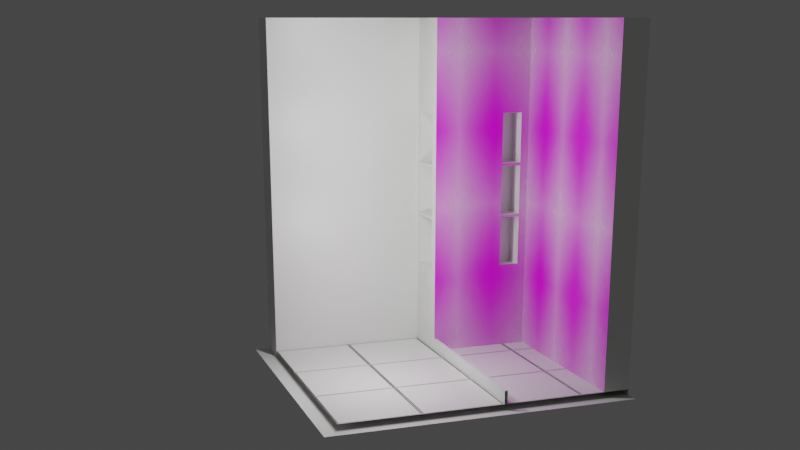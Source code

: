 # Source: Flat.blend  (saved by Blender 2.93.20; exported with 4.5.12 LTS)
import bpy
from mathutils import Matrix  # noqa: F401  (used for matrix-valued properties, if any)

bpy.ops.wm.read_factory_settings(use_empty=True)
scene = bpy.context.scene
scene.name = 'Scene'

# ---- collections
col_rowdualbluemarble = bpy.data.collections.new('RowDualBlueMarble'); scene.collection.children.link(col_rowdualbluemarble)
col_coldualwhitemarble = bpy.data.collections.new('ColDualWhiteMarble'); scene.collection.children.link(col_coldualwhitemarble)

# ---- images (referenced by path relative to the original .blend; pixels are not part of the script)
import os
ASSET_DIR = os.environ.get("B2B_ASSET_DIR", "")  # directory of the original .blend (textures are referenced by path, not embedded)
HERE = os.path.dirname(os.path.abspath(__file__))  # packed textures are extracted next to this script under _unpacked/

def load_image(name, relpath, width, height, colorspace="sRGB"):
    """Load a texture the original file referenced (path relative to the .blend, or extracted next to this script)."""
    p = next((c for c in (os.path.join(HERE, relpath), os.path.join(ASSET_DIR, relpath)) if relpath and os.path.exists(c)), "")
    if p:
        img = bpy.data.images.load(p, check_existing=True)
        img.name = name
    else:  # same state as the original file: an image datablock whose file is absent (Cycles renders it pink)
        img = bpy.data.images.new(name, width, height)
        img.source = "FILE"
        img.filepath = "//" + (relpath or name)
    img.colorspace_settings.name = colorspace
    return img
img_002_png = load_image('002.png', 'Resources/002.png', 1024, 1024, 'sRGB')
img_004_jpg = load_image('004.jpg', 'Resources/004.jpg', 1024, 1024, 'sRGB')

# ---- materials (node trees are filled in below, after node groups)
mat_floor = bpy.data.materials.new('Floor')
mat_material = bpy.data.materials.new('Material')
mat_material.alpha_threshold = 0.0
mat_material.line_color = (0.0, 0.0, 0.0, 1.0)
mat_material_002 = bpy.data.materials.new('Material.002')
mat_walltiles = bpy.data.materials.new('WallTiles')
mat_walltiles.surface_render_method = 'BLENDED'
mat_walltiles.blend_method = 'BLEND'
mat_004 = bpy.data.materials.new('004')
mat_004.surface_render_method = 'BLENDED'
mat_004.blend_method = 'BLEND'

# ---- material node trees
mat_floor.use_nodes = True; mat_floor.node_tree.nodes.clear()
_N = mat_floor.node_tree.nodes; _L = mat_floor.node_tree.links
n0 = _N.new('ShaderNodeTexBrick'); n0.name = 'Brick Texture'; n0.location = (-260, 223)
n0.squash_frequency = 1
n0.offset = 0.0
n0.inputs[4].default_value = 1.5
n0.inputs[5].default_value = 0.005
n0.inputs[9].default_value = 0.455
n1 = _N.new('ShaderNodeBump'); n1.name = 'Bump'; n1.location = (29, 44)
n1.inputs[1].default_value = 1.0
n1.inputs[2].default_value = 1.0
n2 = _N.new('ShaderNodeTexCoord'); n2.name = 'Texture Coordinate'; n2.location = (-814, 215)
n3 = _N.new('ShaderNodeMapping'); n3.name = 'Mapping'; n3.location = (-604, 232)
n3.width = 240
n3.inputs[1].default_value = (0.0, -0.09, 0.0)
n4 = _N.new('ShaderNodeOutputMaterial'); n4.name = 'Material Output'; n4.location = (613, 410)
n5 = _N.new('ShaderNodeBsdfPrincipled'); n5.name = 'Principled BSDF'; n5.location = (252, 295)
n5.distribution = 'GGX'
n5.subsurface_method = 'BURLEY'
n5.inputs[0].default_value = (0.8632, 0.8632, 0.8469, 1.0)
n5.inputs[3].default_value = 1.45
n5.inputs[27].default_value = (0.0, 0.0, 0.0, 1.0)
n5.inputs[28].default_value = 1.0
_L.new(n3.outputs[0], n0.inputs[0])
_L.new(n2.outputs[2], n3.inputs[0])
_L.new(n1.outputs[0], n5.inputs[5])
_L.new(n0.outputs[0], n1.inputs[3])
_L.new(n5.outputs[0], n4.inputs[0])
n4.is_active_output = True
mat_material.use_nodes = True; mat_material.node_tree.nodes.clear()
_N = mat_material.node_tree.nodes; _L = mat_material.node_tree.links
n0 = _N.new('ShaderNodeOutputMaterial'); n0.name = 'Material Output'; n0.location = (300, 300)
n1 = _N.new('ShaderNodeBsdfPrincipled'); n1.name = 'Principled BSDF'; n1.location = (10, 300)
n1.distribution = 'GGX'
n1.subsurface_method = 'BURLEY'
n1.inputs[0].default_value = (0.8632, 0.8632, 0.8469, 1.0)
n1.inputs[2].default_value = 0.4
n1.inputs[3].default_value = 1.45
n1.inputs[27].default_value = (0.0, 0.0, 0.0, 1.0)
n1.inputs[28].default_value = 1.0
_L.new(n1.outputs[0], n0.inputs[0])
n0.is_active_output = True
mat_material_002.use_nodes = True; mat_material_002.node_tree.nodes.clear()
_N = mat_material_002.node_tree.nodes; _L = mat_material_002.node_tree.links
n0 = _N.new('ShaderNodeBsdfPrincipled'); n0.name = 'Principled BSDF'; n0.location = (10, 300)
n0.distribution = 'GGX'
n0.subsurface_method = 'BURLEY'
n0.inputs[2].default_value = 0.0
n0.inputs[3].default_value = 1.45
n0.inputs[18].default_value = 1.0
n0.inputs[27].default_value = (0.0, 0.0, 0.0, 1.0)
n0.inputs[28].default_value = 1.0
n1 = _N.new('ShaderNodeOutputMaterial'); n1.name = 'Material Output'; n1.location = (300, 300)
_L.new(n0.outputs[0], n1.inputs[0])
n1.is_active_output = True
mat_walltiles.use_nodes = True; mat_walltiles.node_tree.nodes.clear()
_N = mat_walltiles.node_tree.nodes; _L = mat_walltiles.node_tree.links
n0 = _N.new('ShaderNodeBsdfPrincipled'); n0.name = 'Principled BSDF'; n0.location = (0, 300)
n0.distribution = 'GGX'
n0.subsurface_method = 'BURLEY'
n0.inputs[3].default_value = 1.45
n0.inputs[27].default_value = (0.0, 0.0, 0.0, 1.0)
n0.inputs[28].default_value = 1.0
n1 = _N.new('ShaderNodeOutputMaterial'); n1.name = 'Material Output'; n1.location = (300, 300)
n2 = _N.new('ShaderNodeTexImage'); n2.name = 'Image Texture'; n2.location = (-668, 193)
n2.image = img_002_png
_L.new(n2.outputs[1], n0.inputs[4])
_L.new(n0.outputs[0], n1.inputs[0])
_L.new(n2.outputs[0], n0.inputs[0])
n1.is_active_output = True
mat_004.use_nodes = True; mat_004.node_tree.nodes.clear()
_N = mat_004.node_tree.nodes; _L = mat_004.node_tree.links
n0 = _N.new('ShaderNodeOutputMaterial'); n0.name = 'Material Output'; n0.location = (300, 300)
n1 = _N.new('ShaderNodeTexImage'); n1.name = 'Image Texture'; n1.location = (-200, 300)
n1.image = img_004_jpg
n1.extension = 'CLIP'
n2 = _N.new('ShaderNodeBsdfPrincipled'); n2.name = 'Principled BSDF'; n2.location = (0, 300)
n2.distribution = 'GGX'
n2.subsurface_method = 'BURLEY'
n2.inputs[3].default_value = 1.45
n2.inputs[27].default_value = (0.0, 0.0, 0.0, 1.0)
n2.inputs[28].default_value = 1.0
_L.new(n1.outputs[0], n2.inputs[0])
_L.new(n1.outputs[1], n2.inputs[4])
_L.new(n2.outputs[0], n0.inputs[0])
n0.is_active_output = True

# ---- world
world_world = bpy.data.worlds.new('World'); scene.world = world_world
world_world.use_nodes = True; world_world.node_tree.nodes.clear()
_N = world_world.node_tree.nodes; _L = world_world.node_tree.links
n0 = _N.new('ShaderNodeOutputWorld'); n0.name = 'World Output'; n0.location = (300, 300)
n1 = _N.new('ShaderNodeBackground'); n1.name = 'Background'; n1.location = (10, 300)
n1.inputs[0].default_value = (0.05088, 0.05088, 0.05088, 1.0)
_L.new(n1.outputs[0], n0.inputs[0])
n0.is_active_output = True
world_world.color = (0.05088, 0.05088, 0.05088)
world_world.use_sun_shadow = False
world_world.sun_shadow_jitter_overblur = 0.0

# ---- cameras
cam_camera = bpy.data.cameras.new('Camera')
cam_camera.lens = 59.0
cam_camera.sensor_height = 26.0
cam_camera.shift_y = 0.08
cam_camera_001 = bpy.data.cameras.new('Camera.001')
cam_camera_001.shift_y = 0.14

# ---- lights
light_light = bpy.data.lights.new('Light', 'POINT')
light_light.transmission_factor = 0.0
light_light.energy = 22.0
light_light.shadow_soft_size = 0.1
light_light.shadow_maximum_resolution = 0.006
light_light.use_absolute_resolution = True
light_light_003 = bpy.data.lights.new('Light.003', 'POINT')
light_light_003.transmission_factor = 0.0
light_light_003.energy = 22.0
light_light_003.shadow_soft_size = 0.1
light_light_003.shadow_maximum_resolution = 0.006
light_light_003.use_absolute_resolution = True
light_light_006 = bpy.data.lights.new('Light.006', 'POINT')
light_light_006.transmission_factor = 0.0
light_light_006.energy = 22.0
light_light_006.shadow_soft_size = 0.1
light_light_006.shadow_maximum_resolution = 0.006
light_light_006.use_absolute_resolution = True
light_light_001 = bpy.data.lights.new('Light.001', 'POINT')
light_light_001.transmission_factor = 0.0
light_light_001.energy = 22.0
light_light_001.shadow_soft_size = 0.1
light_light_001.shadow_maximum_resolution = 0.006
light_light_001.use_absolute_resolution = True
light_light_002 = bpy.data.lights.new('Light.002', 'POINT')
light_light_002.transmission_factor = 0.0
light_light_002.energy = 22.0
light_light_002.shadow_soft_size = 0.1
light_light_002.shadow_maximum_resolution = 0.006
light_light_002.use_absolute_resolution = True
light_light_007 = bpy.data.lights.new('Light.007', 'POINT')
light_light_007.transmission_factor = 0.0
light_light_007.energy = 22.0
light_light_007.shadow_soft_size = 0.1
light_light_007.shadow_maximum_resolution = 0.006
light_light_007.use_absolute_resolution = True

# ---- meshes
me_cube_002 = bpy.data.meshes.new('Cube.002')
me_cube_002.from_pydata([(-0.8445, -1.0, -1.083), (-0.8445, -1.0, 0.9154), (-0.8445, 1.0, -1.083), (-0.8445, 1.0, 0.9154), (-0.7833, -1.0, -1.083), (-0.7833, -1.0, 0.9154), (-0.7833, 1.0, -1.083), (-0.7833, 1.0, 0.9154)], [], [(0, 1, 3, 2), (2, 3, 7, 6), (6, 7, 5, 4), (4, 5, 1, 0), (2, 6, 4, 0), (7, 3, 1, 5)])
_uv = me_cube_002.uv_layers.new(name='UVMap')
_uv.uv.foreach_set('vector', [0.375, 0.0, 0.625, 0.0, 0.625, 0.25, 0.375, 0.25, 0.375, 0.25, 0.625, 0.25, 0.625, 0.5, 0.375, 0.5, 0.375, 0.5, 0.625, 0.5, 0.625, 0.75, 0.375, 0.75, 0.375, 0.75, 0.625, 0.75, 0.625, 1.0, 0.375, 1.0, 0.125, 0.5, 0.375, 0.5, 0.375, 0.75, 0.125, 0.75, 0.625, 0.5, 0.875, 0.5, 0.875, 0.75, 0.625, 0.75])
me_cube_002.use_remesh_fix_poles = True
me_cube_002.use_remesh_preserve_attributes = False
me_cube_002.update()
me_cube_003 = bpy.data.meshes.new('Cube.003')
me_cube_003.from_pydata([(-0.8445, -1.0, -1.083), (-0.8445, -1.0, 0.9154), (-0.8445, 1.0, -1.083), (-0.8445, 1.0, 0.9154), (-0.7833, -1.0, -1.083), (-0.7833, -1.0, 0.9154), (-0.7833, 1.0, -1.083), (-0.7833, 1.0, 0.9154)], [], [(0, 1, 3, 2), (2, 3, 7, 6), (6, 7, 5, 4), (4, 5, 1, 0), (2, 6, 4, 0), (7, 3, 1, 5)])
_uv = me_cube_003.uv_layers.new(name='UVMap')
_uv.uv.foreach_set('vector', [0.375, 0.0, 0.625, 0.0, 0.625, 0.25, 0.375, 0.25, 0.375, 0.25, 0.625, 0.25, 0.625, 0.5, 0.375, 0.5, 0.375, 0.5, 0.625, 0.5, 0.625, 0.75, 0.375, 0.75, 0.375, 0.75, 0.625, 0.75, 0.625, 1.0, 0.375, 1.0, 0.125, 0.5, 0.375, 0.5, 0.375, 0.75, 0.125, 0.75, 0.625, 0.5, 0.875, 0.5, 0.875, 0.75, 0.625, 0.75])
me_cube_003.use_remesh_fix_poles = True
me_cube_003.use_remesh_preserve_attributes = False
me_cube_003.update()
me_cube_004 = bpy.data.meshes.new('Cube.004')
me_cube_004.from_pydata([(-0.8445, -1.0, -1.083), (-0.8445, -1.0, 0.9154), (-0.8445, 1.0, -1.083), (-0.8445, 1.0, 0.9154), (-0.7833, -1.0, -1.083), (-0.7833, -1.0, 0.9154), (-0.7833, 1.0, -1.083), (-0.7833, 1.0, 0.9154)], [], [(0, 1, 3, 2), (2, 3, 7, 6), (6, 7, 5, 4), (4, 5, 1, 0), (2, 6, 4, 0), (7, 3, 1, 5)])
_uv = me_cube_004.uv_layers.new(name='UVMap')
_uv.uv.foreach_set('vector', [0.375, 0.0, 0.625, 0.0, 0.625, 0.25, 0.375, 0.25, 0.375, 0.25, 0.625, 0.25, 0.625, 0.5, 0.375, 0.5, 0.375, 0.5, 0.625, 0.5, 0.625, 0.75, 0.375, 0.75, 0.375, 0.75, 0.625, 0.75, 0.625, 1.0, 0.375, 1.0, 0.125, 0.5, 0.375, 0.5, 0.375, 0.75, 0.125, 0.75, 0.625, 0.5, 0.875, 0.5, 0.875, 0.75, 0.625, 0.75])
me_cube_004.use_remesh_fix_poles = True
me_cube_004.use_remesh_preserve_attributes = False
me_cube_004.update()
me_plane_007 = bpy.data.meshes.new('Plane.007')
me_plane_007.from_pydata([(-0.905, -1.02, 0.0), (0.905, -1.02, 0.0), (-0.5605, -1.02, 0.0), (0.2372, -1.02, 0.0), (-0.905, 1.02, 0.0), (0.905, 1.02, 0.0)], [], [(4, 0, 2, 3, 1, 5)])
_uv = me_plane_007.uv_layers.new(name='UVMap')
_uv.uv.foreach_set('vector', [0.0, 0.0, 0.0, 1.0, 0.1903, 1.0, 0.6311, 1.0, 1.0, 1.0, 1.0, 0.0])
me_plane_007.materials.append(mat_floor)
me_plane_007.materials.append(mat_material)
me_plane_007.use_remesh_fix_poles = True
me_plane_007.use_remesh_preserve_attributes = False
me_plane_007.update()
me_plane_008 = bpy.data.meshes.new('Plane.008')
me_plane_008.from_pydata([(-1.003, -1.0, 0.006203), (1.003, -1.0, 0.006203), (-1.003, 1.0, 0.006203), (1.003, 1.0, 0.006203), (-1.003, 1.0, -0.006203), (-1.003, -1.0, -0.006203), (1.003, -1.0, -0.006203), (1.003, 1.0, -0.006203)], [], [(0, 1, 3, 2), (5, 4, 7, 6), (1, 6, 7, 3), (2, 4, 5, 0), (3, 7, 4, 2), (0, 5, 6, 1)])
_uv = me_plane_008.uv_layers.new(name='UVMap')
_uv.uv.foreach_set('vector', [0.0, 0.0, 1.0, 0.0, 1.0, 1.0, 0.0, 1.0, 0.0, 0.0, 0.0, 1.0, 1.0, 1.0, 1.0, 0.0, 1.0, 0.0, 1.0, 0.0, 1.0, 1.0, 1.0, 1.0, 0.0, 1.0, 0.0, 1.0, 0.0, 0.0, 0.0, 0.0, 1.0, 1.0, 1.0, 1.0, 0.0, 1.0, 0.0, 1.0, 0.0, 0.0, 0.0, 0.0, 1.0, 0.0, 1.0, 0.0])
me_plane_008.materials.append(mat_material_002)
me_plane_008.use_remesh_fix_poles = True
me_plane_008.use_remesh_preserve_attributes = False
me_plane_008.update()
me_plane_009 = bpy.data.meshes.new('Plane.009')
me_plane_009.from_pydata([(-0.905, 1.02, 0.0), (-0.905, 1.02, 2.65), (-0.905, 1.02, 2.0), (-0.905, 1.02, 0.1), (-0.905, 0.22, 0.0), (-0.905, 0.22, 2.65), (-0.905, 0.22, 2.0), (-0.905, 0.22, 0.1), (0.905, 0.22, 0.0), (0.905, 0.22, 0.1), (-0.905, 0.2431, 0.0), (-0.905, 0.2431, 2.65), (-0.905, 0.2431, 2.0), (-0.905, 0.2431, 0.1), (0.905, 0.2431, 0.1), (0.905, 0.2431, 0.0), (-0.505, 0.22, 0.0), (-0.505, 0.22, 0.1), (-0.505, 0.2431, 0.0), (-0.505, 0.2431, 0.1), (-0.505, 0.22, 2.65), (-0.505, 0.2431, 2.65), (-0.505, 1.02, 0.0), (-0.505, 1.02, 2.65), (-0.505, 1.02, 2.0), (-0.505, 1.02, 0.1), (-0.505, 0.2431, 2.0), (-0.505, 0.22, 2.0), (-0.8675, 0.3697, 1.502), (-0.5836, 0.3697, 1.502), (-0.8675, 0.3697, 1.102), (-0.5836, 0.3697, 1.102), (-0.8675, 0.3697, 1.082), (-0.5836, 0.3697, 1.082), (-0.8675, 0.3697, 0.6815), (-0.5836, 0.3697, 0.6815), (-0.5842, 0.22, 1.082), (-0.5842, 0.22, 1.102), (-0.5836, 0.22, 1.522), (-0.5836, 0.22, 1.502), (-0.5836, 0.22, 0.6815), (-0.5836, 0.22, 1.082), (-0.5836, 0.22, 1.102), (-0.8675, 0.22, 0.6815), (-0.8675, 0.22, 1.082), (-0.8675, 0.22, 1.102), (-0.8675, 0.22, 1.502), (-0.8675, 0.22, 1.522), (-0.8675, 0.22, 1.922), (-0.5836, 0.22, 1.922), (-0.8675, 0.2431, 0.6815), (-0.8675, 0.2431, 1.082), (-0.8675, 0.2431, 1.102), (-0.8675, 0.2431, 1.502), (-0.8675, 0.2431, 1.522), (-0.8675, 0.2431, 1.584), (-0.6274, 0.2431, 0.6815), (-0.8232, 0.2431, 0.6815), (-0.7116, 0.2431, 1.082), (-0.7158, 0.2431, 1.102), (-0.8675, 0.2431, 1.922), (-0.6279, 0.2431, 1.082), (-0.6279, 0.2431, 1.102), (-0.6279, 0.2431, 1.502), (-0.6279, 0.2431, 1.522), (-0.5836, 0.2431, 0.6815), (-0.5836, 0.2431, 1.522), (-0.5836, 0.2431, 1.502), (-0.5836, 0.2431, 1.859), (-0.5836, 0.2431, 1.922), (-0.5836, 0.2431, 1.082), (-0.5836, 0.2431, 1.102), (-0.6942, 0.2431, 1.102), (-0.7826, 0.2431, 0.6815), (-0.6984, 0.2431, 1.082), (-0.8675, 0.3697, 1.522), (-0.8675, 0.3697, 1.922), (-0.5836, 0.3697, 1.522), (-0.5836, 0.3697, 1.922), (-0.505, 0.7928, 0.6815), (-0.505, 0.7928, 1.082), (-0.505, 0.7928, 1.102), (-0.505, 0.954, 1.522), (-0.505, 0.954, 1.502), (-0.505, 0.954, 0.6815), (-0.505, 0.954, 1.082), (-0.505, 0.954, 1.102), (-0.505, 0.7928, 1.502), (-0.505, 0.7928, 1.522), (-0.505, 0.954, 1.922), (-0.505, 0.7928, 1.922), (-0.505, 0.7928, 0.6815), (-0.505, 0.7928, 1.082), (-0.505, 0.7928, 1.102), (-0.505, 0.954, 1.522), (-0.505, 0.954, 1.502), (-0.505, 0.954, 0.6815), (-0.505, 0.954, 1.082), (-0.505, 0.954, 1.102), (-0.505, 0.7928, 1.502), (-0.505, 0.7928, 1.522), (-0.505, 0.954, 1.922), (-0.505, 0.7928, 1.922), (-0.655, 0.7928, 0.6815), (-0.655, 0.7928, 1.082), (-0.655, 0.7928, 1.102), (-0.655, 0.954, 1.522), (-0.655, 0.954, 1.502), (-0.655, 0.954, 0.6815), (-0.655, 0.954, 1.082), (-0.655, 0.954, 1.102), (-0.655, 0.7928, 1.502), (-0.655, 0.7928, 1.522), (-0.655, 0.954, 1.922), (-0.655, 0.7928, 1.922)], [], [(12, 11, 1, 2), (13, 12, 2, 3), (10, 13, 3, 0), (17, 16, 8, 9), (4, 7, 13, 10), (7, 13, 12, 6), (6, 12, 11, 5), (19, 14, 15, 18), (17, 9, 14, 19), (26, 12, 11, 21), (13, 10, 18, 19), (7, 4, 16, 17), (5, 20, 21, 11), (12, 6, 5, 11), (6, 27, 20, 5), (27, 26, 21, 20), (0, 3, 25, 22), (3, 2, 24, 25), (2, 1, 23, 24), (17, 19, 26, 27), (49, 27, 6, 48), (41, 40, 43, 44, 45, 46, 47, 48, 6, 7, 17, 27, 49, 38, 39, 42, 37, 36), (36, 37, 45, 44), (39, 38, 47, 46), (13, 12, 6, 7), (67, 66, 64, 54, 53, 63), (61, 58, 51, 50, 57, 56, 65, 70, 71, 67, 66, 68, 69, 26, 19, 13, 12, 60, 55, 54, 53, 52, 59, 62), (12, 26, 69, 60), (62, 71, 70, 61), (23, 21, 26, 24), (23, 1, 11, 21), (90, 89, 24, 26), (83, 95, 99, 87), (88, 82, 94, 100), (79, 91, 92, 80), (97, 109, 108, 96), (91, 103, 104, 92), (21, 26, 12, 11), (55, 54, 53, 52, 51, 50, 57, 73, 65, 70, 71, 67, 66, 68, 69, 26, 19, 13, 12, 60), (54, 64, 66, 67, 63, 53), (72, 62, 71, 70, 61, 74, 51, 52), (69, 60, 12, 26), (27, 6, 12, 26), (19, 17, 7, 13), (60, 69, 49, 48), (68, 66, 38, 49, 69), (54, 55, 60, 48, 47), (53, 63, 67, 39, 46), (63, 53, 28, 29, 67), (39, 42, 71, 67), (31, 71, 67, 29), (46, 45, 52, 53), (28, 53, 52, 30), (29, 28, 30, 31), (33, 32, 34, 35), (70, 61, 74, 58, 51, 32, 33), (51, 58, 74, 61, 70, 41, 36, 44), (42, 71, 62, 72, 59, 52, 45, 37), (30, 52, 59, 72, 62, 71, 31), (64, 54, 47, 38, 66), (34, 50, 57, 73, 56, 65, 35), (40, 65, 56, 73, 57, 50, 43), (41, 40, 65, 70), (35, 65, 70, 33), (32, 51, 50, 34), (44, 43, 50, 51), (60, 76, 78, 69), (75, 54, 66, 77), (78, 76, 75, 77), (78, 77, 66, 69), (76, 60, 54, 75), (89, 101, 94, 82), (84, 96, 91, 79), (80, 92, 93, 81), (83, 95, 98, 86), (85, 97, 92, 80), (81, 93, 99, 87), (88, 100, 102, 90), (85, 97, 96, 84), (86, 98, 97, 85), (87, 99, 100, 88), (90, 102, 101, 89), (82, 94, 95, 83), (81, 86, 98, 93), (109, 110, 105, 104), (111, 107, 106, 112), (96, 108, 103, 91), (100, 94, 106, 112), (93, 105, 111, 99), (100, 112, 114, 102), (98, 110, 109, 97), (97, 92, 104, 109), (102, 114, 113, 101), (93, 98, 110, 105), (94, 106, 107, 95), (99, 111, 112, 100), (95, 107, 110, 98), (101, 113, 106, 94), (95, 99, 111, 107), (92, 104, 105, 93), (113, 114, 112, 106), (110, 107, 111, 105), (109, 104, 103, 108), (94, 100, 99, 95), (98, 93, 92, 97), (24, 89, 82, 83, 86, 85, 84, 79, 80, 81, 87, 88, 90, 26, 19, 18, 22, 25)])
_uv = me_plane_009.uv_layers.new(name='UVMap')
_uv.uv.foreach_set('vector', [0.0, 0.0, 0.0, 0.0, 0.0, 0.0, 0.0, 0.0, 0.0, 0.0, 0.0, 0.0, 0.0, 0.0, 0.0, 0.0, 0.0, 0.0, 0.0, 0.0, 0.0, 0.0, 0.0, 0.0, 0.0, 0.0, 0.0, 0.0, 1.0, 0.0, 1.0, 0.0, 0.0, 0.0, 0.0, 0.0, 0.0, 0.0, 0.0, 0.0, 0.0, 0.0, 0.0, 0.0, 0.0, 0.0, 0.0, 0.0, 0.0, 0.0, 0.0, 0.0, 0.0, 0.0, 0.0, 0.0, 0.0, 0.0, 1.0, 0.0, 1.0, 0.0, 0.0, 0.0, 0.0, 0.0, 1.0, 0.0, 1.0, 0.0, 0.0, 0.0, 0.0, 0.0, 0.0, 0.0, 0.0, 0.0, 0.0, 0.0, 0.0, 0.0, 0.0, 0.0, 0.0, 0.0, 0.0, 0.0, 0.0, 0.0, 0.0, 0.0, 0.0, 0.0, 0.0, 0.0, 0.0, 0.0, 0.0, 0.0, 0.0, 0.0, 0.0, 0.0, 0.0, 0.0, 0.0, 0.0, 0.0, 0.0, 0.0, 0.0, 0.0, 0.0, 0.0, 0.0, 0.0, 0.0, 0.0, 0.0, 0.0, 0.0, 0.0, 0.0, 0.0, 0.0, 0.0, 0.0, 0.0, 0.0, 0.0, 0.0, 0.5, 0.0, 0.5, 0.0, 0.0, 0.0, 0.0, 0.0, 0.5, 0.0, 0.5, 0.0, 0.0, 0.0, 0.0, 0.0, 0.5, 0.0, 0.5, 0.0, 0.0, 0.0, 0.0, 0.0, 0.0, 0.0, 0.0, 0.0, 0.0, 0.0, 0.0, 0.0, 0.0, 0.0, 0.0, 0.0, 0.0, 0.0, 0.0, 0.0, 0.0, 0.0, 0.0, 0.0, 0.0, 0.0, 0.0, 0.0, 0.0, 0.0, 0.0, 0.0, 0.0, 0.0, 0.0, 0.0, 0.0, 0.0, 0.0, 0.0, 0.0, 0.0, 0.0, 0.0, 0.0, 0.0, 0.0, 0.0, 0.0, 0.0, 0.0, 0.0, 0.0, 0.0, 0.0, 0.0, 0.0, 0.0, 0.0, 0.0, 0.0, 0.0, 0.0, 0.0, 0.0, 0.0, 0.0, 0.0, 0.0, 0.0, 0.0, 0.0, 0.0, 0.0, 0.0, 0.0, 0.0, 0.0, 0.0, 0.0, 0.0, 0.0, 0.0, 0.0, 0.0, 0.0, 0.0, 0.0, 0.0, 0.0, 0.0, 0.0, 0.0, 0.0, 0.0, 0.0, 0.0, 0.0, 0.0, 0.0, 0.0, 0.0, 0.0, 0.0, 0.0, 0.0, 0.0, 0.0, 0.0, 0.0, 0.0, 0.0, 0.0, 0.0, 0.0, 0.0, 0.0, 0.0, 0.0, 0.0, 0.0, 0.0, 0.0, 0.0, 0.0, 0.0, 0.0, 0.0, 0.0, 0.0, 0.0, 0.0, 0.0, 0.0, 0.0, 0.0, 0.0, 0.0, 0.0, 0.0, 0.0, 0.0, 0.0, 0.0, 0.0, 0.0, 0.0, 0.0, 0.0, 0.0, 0.0, 0.0, 0.5, 0.0, 0.0, 0.0, 0.0, 0.0, 0.5, 0.0, 0.5, 0.0, 0.0, 0.0, 0.0, 0.0, 0.0, 0.0, 0.3538, 0.0, 0.4575, 0.0, 0.5, 0.0, 0.0, 0.0, 0.0, 0.0, 0.0, 0.0, 0.0, 0.0, 0.0, 0.0, 0.0, 0.0, 0.0, 0.0, 0.0, 0.0, 0.0, 0.0, 0.3538, 0.0, 0.3538, 0.0, 0.3538, 0.0, 0.3538, 0.0, 0.4575, 0.0, 0.4575, 0.0, 0.4575, 0.0, 0.4575, 0.0, 0.3538, 0.0, 0.3538, 0.0, 0.3538, 0.0, 0.3538, 0.0, 0.0, 0.0, 0.0, 0.0, 0.0, 0.0, 0.0, 0.0, 0.0, 0.0, 0.0, 0.0, 0.0, 0.0, 0.0, 0.0, 0.0, 0.0, 0.0, 0.0, 0.0, 0.0, 0.0, 0.0, 0.0, 0.0, 0.0, 0.0, 0.0, 0.0, 0.0, 0.0, 0.0, 0.0, 0.0, 0.0, 0.0, 0.0, 0.0, 0.0, 0.0, 0.0, 0.0, 0.0, 0.0, 0.0, 0.0, 0.0, 0.0, 0.0, 0.0, 0.0, 0.0, 0.0, 0.0, 0.0, 0.0, 0.0, 0.0, 0.0, 0.0, 0.0, 0.0, 0.0, 0.0, 0.0, 0.0, 0.0, 0.0, 0.0, 0.0, 0.0, 0.0, 0.0, 0.0, 0.0, 0.0, 0.0, 0.0, 0.0, 0.0, 0.0, 0.0, 0.0, 0.0, 0.0, 0.0, 0.0, 0.0, 0.0, 0.0, 0.0, 0.0, 0.0, 0.0, 0.0, 0.0, 0.0, 0.0, 0.0, 0.0, 0.1563, 1.0, 0.1563, 1.0, 0.002226, 0.0, 0.002226, 1.0, 0.1563, 1.0, 0.1563, 1.0, 0.002226, 1.0, 0.002226, 1.0, 0.1563, 0.0, 0.1563, 0.0, 0.1563, 0.0, 0.1563, 0.0, 0.002226, 0.0, 0.002226, 0.0, 0.1563, 0.8437, 0.1563, 1.0, 0.1563, 1.0, 0.002226, 0.0, 0.002226, 0.8437, 0.1563, 0.0, 0.1563, 0.0, 1.0, 1.0, 1.0, 1.0, 0.1563, 1.0, 0.002226, 1.0, 0.002226, 1.0, 0.1563, 1.0, 0.1563, 1.0, 1.0, 1.0, 0.1563, 1.0, 0.1563, 1.0, 1.0, 0.0, 0.002226, 0.0, 0.002226, 0.0, 0.1563, 0.0, 0.1563, 0.0, 1.0, 0.0, 0.1563, 0.0, 0.1563, 0.0, 1.0, 1.0, 1.0, 0.0, 1.0, 0.0, 1.0, 1.0, 1.0, 1.0, 1.0, 0.0, 1.0, 0.0, 1.0, 1.0, 1.0, 1.0, 0.1563, 0.8437, 0.1563, 0.5957, 0.1563, 0.549, 0.1563, 0.0, 0.1563, 0.0, 1.0, 1.0, 1.0, 0.0, 0.1563, 0.549, 0.1563, 0.5957, 0.1563, 0.8437, 0.1563, 1.0, 0.1563, 1.0, 0.002226, 0.9978, 0.002226, 0.0, 0.002226, 1.0, 0.002226, 1.0, 0.1563, 0.8437, 0.1563, 0.6106, 0.1563, 0.5342, 0.1563, 0.0, 0.1563, 0.0, 0.002226, 0.9978, 0.002226, 0.0, 1.0, 0.0, 0.1563, 0.5342, 0.1563, 0.6106, 0.1563, 0.8437, 0.1563, 1.0, 0.1563, 1.0, 1.0, 0.8437, 0.1563, 0.0, 0.1563, 0.0, 0.002226, 1.0, 0.002226, 1.0, 0.1563, 0.0, 1.0, 0.0, 0.1563, 0.1563, 0.1563, 0.2992, 0.1563, 0.8455, 0.1563, 1.0, 0.1563, 1.0, 1.0, 1.0, 0.002226, 1.0, 0.1563, 0.8455, 0.1563, 0.2992, 0.1563, 0.1563, 0.1563, 0.0, 0.1563, 0.0, 0.002226, 1.0, 0.002226, 1.0, 0.002226, 1.0, 0.1563, 1.0, 0.1563, 1.0, 1.0, 1.0, 0.1563, 1.0, 0.1563, 1.0, 1.0, 0.0, 1.0, 0.0, 0.1563, 0.0, 0.1563, 0.0, 1.0, 0.0, 0.002226, 0.0, 0.002226, 0.0, 0.1563, 0.0, 0.1563, 0.0, 0.0, 0.0, 0.0, 0.0, 0.0, 0.0, 0.0, 0.0, 0.0, 0.0, 0.0, 0.0, 0.0, 0.0, 0.0, 0.0, 0.0, 0.0, 0.0, 0.0, 0.0, 0.0, 0.0, 0.0, 0.0, 0.0, 0.0, 0.0, 0.0, 0.0, 0.0, 0.0, 0.0, 0.0, 0.0, 0.0, 0.0, 0.0, 0.0, 0.4575, 0.0, 0.4575, 0.0, 0.4575, 0.0, 0.4575, 0.0, 0.4575, 0.0, 0.4575, 0.0, 0.3538, 0.0, 0.3538, 0.0, 0.3538, 0.0, 0.3538, 0.0, 0.3538, 0.0, 0.3538, 0.0, 0.4575, 0.0, 0.4575, 0.0, 0.4575, 0.0, 0.4575, 0.0, 0.0, 0.0, 0.0, 0.0, 0.0, 0.0, 0.0, 0.0, 0.3538, 0.0, 0.3538, 0.0, 0.3538, 0.0, 0.3538, 0.0, 0.3538, 0.0, 0.3538, 0.0, 0.3538, 0.0, 0.3538, 0.0, 0.4575, 0.0, 0.4575, 0.0, 0.4575, 0.0, 0.4575, 0.0, 0.4575, 0.0, 0.4575, 0.0, 0.4575, 0.0, 0.4575, 0.0, 0.3538, 0.0, 0.3538, 0.0, 0.3538, 0.0, 0.3538, 0.0, 0.3538, 0.0, 0.3538, 0.0, 0.4575, 0.0, 0.4575, 0.0, 0.4575, 0.0, 0.4575, 0.0, 0.4575, 0.0, 0.4575, 0.0, 0.0, 0.0, 0.0, 0.0, 0.0, 0.0, 0.0, 0.0, 0.4575, 0.0, 0.4575, 0.0, 0.3538, 0.0, 0.3538, 0.0, 0.3538, 0.0, 0.4575, 0.0, 0.4575, 0.0, 0.3538, 0.0, 0.4575, 0.0, 0.4575, 0.0, 0.3538, 0.0, 0.3538, 0.0, 0.0, 0.0, 0.0, 0.0, 0.0, 0.0, 0.0, 0.0, 0.3538, 0.0, 0.3538, 0.0, 0.3538, 0.0, 0.3538, 0.0, 0.3538, 0.0, 0.3538, 0.0, 0.3538, 0.0, 0.3538, 0.0, 0.4575, 0.0, 0.4575, 0.0, 0.4575, 0.0, 0.4575, 0.0, 0.0, 0.0, 0.0, 0.0, 0.0, 0.0, 0.0, 0.0, 0.3538, 0.0, 0.3538, 0.0, 0.4575, 0.0, 0.4575, 0.0, 0.0, 0.0, 0.0, 0.0, 0.0, 0.0, 0.0, 0.0, 0.4575, 0.0, 0.4575, 0.0, 0.4575, 0.0, 0.4575, 0.0, 0.3538, 0.0, 0.3538, 0.0, 0.3538, 0.0, 0.3538, 0.0, 0.4575, 0.0, 0.4575, 0.0, 0.4575, 0.0, 0.4575, 0.0, 0.4575, 0.0, 0.4575, 0.0, 0.0, 0.0, 0.4575, 0.0, 0.0, 0.0, 0.0, 0.0, 0.0, 0.0, 0.0, 0.0, 0.3538, 0.0, 0.3538, 0.0, 0.3538, 0.0, 0.3538, 0.0, 0.4575, 0.0, 0.3538, 0.0, 0.3538, 0.0, 0.4575, 0.0, 0.4575, 0.0, 0.4575, 0.0, 0.3538, 0.0, 0.3538, 0.0, 0.4575, 0.0, 0.3538, 0.0, 0.3538, 0.0, 0.4575, 0.0, 0.4575, 0.0, 0.3538, 0.0, 0.0, 0.0, 0.4575, 0.0, 0.4575, 0.0, 0.3538, 0.0, 0.0, 0.0, 0.4575, 0.0, 0.5, 0.0, 0.4575, 0.0, 0.4575, 0.0, 0.4575, 0.0, 0.4575, 0.0, 0.4575, 0.0, 0.4575, 0.0, 0.3538, 0.0, 0.3538, 0.0, 0.3538, 0.0, 0.3538, 0.0, 0.3538, 0.0, 0.3538, 0.0, 0.0, 0.0, 0.0, 0.0, 0.0, 0.0, 0.5, 0.0, 0.5, 0.0])
me_plane_009.materials.append(mat_material)
me_plane_009.use_remesh_fix_poles = True
me_plane_009.use_remesh_preserve_attributes = False
me_plane_009.update()
me_plane_010 = bpy.data.meshes.new('Plane.010')
me_plane_010.from_pydata([(-1.165, 1.02, 0.0), (-1.165, 1.224, 0.0), (-0.905, 1.224, 0.0), (0.905, 1.02, 0.0), (-0.905, -1.02, 2.65), (-1.165, 1.02, 2.65), (-1.165, 1.224, 2.65), (-0.905, 1.02, 2.65), (0.905, 1.224, 2.65), (-0.905, 1.224, 2.65), (1.005, 1.02, -0.0424), (1.005, -1.02, -0.0424), (-0.905, -1.14, -0.0424), (0.905, -1.14, -0.0424), (-0.5605, -1.14, -0.0424), (-1.165, 1.02, -0.0424), (-1.165, -1.14, -0.0424), (-1.165, 1.224, -0.0424), (-0.905, 1.224, -0.0424), (0.905, 1.224, -0.0424), (-0.905, 1.02, 0.0), (-1.165, -1.02, 0.0), (0.905, 1.224, 0.0), (-1.165, -1.02, 2.65), (0.905, 1.02, 2.65), (1.005, -1.14, -0.0424), (0.2372, -1.14, -0.0424), (-1.165, -1.02, -0.0424), (1.005, 1.224, -0.0424), (-0.905, -1.02, 0.0), (-0.905, -1.02, -0.0424)], [], [(7, 9, 6, 5), (1, 2, 18, 17), (0, 1, 17, 15), (3, 24, 7, 20), (10, 11, 25, 13, 26, 14, 12, 16, 27, 15, 17, 18, 19, 28), (2, 1, 6, 9), (5, 23, 4, 7), (24, 8, 9, 7), (2, 22, 19, 18), (21, 0, 15, 27), (23, 5, 0, 21), (22, 2, 9, 8), (1, 0, 5, 6), (4, 29, 20, 7), (21, 29, 4, 23), (30, 29, 21, 27), (18, 2, 29, 30), (24, 3, 22, 8)])
_uv = me_plane_010.uv_layers.new(name='UVMap')
_uv.uv.foreach_set('vector', [0.0, 0.0, 0.0, 0.0, 0.0, 0.0, 0.0, 0.0, 0.0, 0.0, 0.0, 0.0, 0.0, 0.0, 0.0, 0.0, 0.0, 0.0, 0.0, 0.0, 0.0, 0.0, 0.0, 0.0, 0.0, 0.0, 1.0, 0.0, 0.0, 0.0, 0.0, 0.0, 0.0, 0.0, 0.0, 0.0, 0.0, 0.0, 0.0, 0.0, 0.0, 0.0, 0.0, 0.0, 0.0, 0.0, 0.0, 0.0, 0.0, 0.0, 0.0, 0.0, 0.0, 0.0, 0.0, 0.0, 0.0, 0.0, 0.0, 0.0, 0.0, 0.0, 0.0, 0.0, 0.0, 0.0, 0.0, 0.0, 0.0, 0.0, 0.0, 1.0, 0.0, 1.0, 0.0, 0.0, 1.0, 0.0, 1.0, 0.0, 0.0, 0.0, 0.0, 0.0, 0.0, 0.0, 0.0, 0.0, 0.0, 0.0, 0.0, 0.0, 0.0, 0.0, 0.0, 0.0, 0.0, 0.0, 0.0, 0.0, 0.0, 0.0, 0.0, 0.0, 0.0, 0.0, 0.0, 0.0, 0.0, 0.0, 0.0, 0.0, 0.0, 0.0, 0.0, 0.0, 0.0, 0.0, 0.0, 0.0, 0.0, 0.0, 0.0, 0.0, 0.0, 0.0, 0.0, 0.0, 0.0, 0.0, 0.0, 0.0, 0.0, 0.0, 0.0, 0.0, 0.0, 0.0, 0.0, 1.0, 0.0, 0.0, 0.0, 0.0, 0.0, 0.0, 0.0, 0.0, 0.0, 0.0, 0.0, 0.0, 0.0, 0.0, 0.0, 0.0, 1.0, 0.0, 0.0, 0.0, 0.0, 0.0, 0.0, 0.0])
me_plane_010.materials.append(mat_material)
me_plane_010.use_remesh_fix_poles = True
me_plane_010.use_remesh_preserve_attributes = False
me_plane_010.update()
me_plane_011 = bpy.data.meshes.new('Plane.011')
me_plane_011.from_pydata([(0.905, 1.02, 0.0), (-0.905, -1.02, 2.65), (0.905, 1.224, 2.65), (1.005, 1.02, -0.0424), (1.005, -1.02, -0.0424), (-0.905, -1.14, -0.0424), (0.905, -1.14, -0.0424), (-0.5605, -1.14, -0.0424), (-1.165, -1.14, -0.0424), (0.905, 1.224, -0.0424), (0.905, -1.02, 0.0), (1.005, 1.02, 0.0), (1.005, -1.02, 0.0), (-0.905, -1.14, 0.0), (0.905, -1.14, 0.0), (1.005, -1.14, 0.0), (-0.5605, -1.14, 0.0), (-0.5605, -1.02, 0.0), (0.2372, -1.02, 0.0), (0.2372, -1.14, 0.0), (-1.165, -1.02, 0.0), (-1.165, -1.14, 0.0), (1.005, 1.224, 0.0), (0.905, 1.224, 0.0), (-0.5605, -1.02, 2.65), (1.005, 1.02, 2.65), (1.005, -1.02, 2.65), (0.905, -1.02, 2.65), (-0.5605, -1.14, 2.65), (-0.905, -1.14, 2.65), (1.005, -1.14, 2.65), (0.905, -1.14, 2.65), (0.2372, -1.02, 2.65), (0.2372, -1.14, 2.65), (-1.165, -1.02, 2.65), (-1.165, -1.14, 2.65), (1.005, 1.224, 2.65), (0.905, 1.02, 2.65), (1.005, -1.14, -0.0424), (0.2372, -1.14, -0.0424), (-1.165, -1.02, -0.0424), (1.005, 1.224, -0.0424), (-0.5605, -1.02, 2.0), (-0.5605, -1.14, 2.0), (0.2372, -1.02, 2.0), (0.2372, -1.14, 2.0), (-0.905, -1.02, 0.0)], [], [(13, 16, 43, 28, 29), (43, 42, 24, 28), (16, 19, 18, 17), (16, 17, 42, 43), (20, 40, 8, 21), (35, 34, 20, 21), (12, 11, 25, 26), (27, 31, 30, 26), (1, 29, 28, 24), (33, 31, 27, 32), (1, 34, 35, 29), (25, 36, 2, 37), (14, 15, 30, 31), (11, 22, 36, 25), (19, 14, 31, 33, 45), (22, 23, 2, 36), (44, 45, 33, 32), (18, 19, 45, 44), (12, 26, 30, 15), (12, 15, 38, 4), (16, 13, 5, 7), (23, 22, 41, 9), (13, 21, 8, 5), (12, 4, 3, 11), (15, 14, 6, 38), (14, 19, 39, 6), (22, 11, 3, 41), (19, 16, 7, 39), (29, 35, 21, 13), (28, 33, 45, 43), (33, 28, 24, 32), (32, 24, 42, 44), (45, 43, 42, 44), (44, 32, 27, 10, 18), (26, 25, 37, 27), (27, 37, 0, 10), (1, 24, 42, 17, 46)])
_uv = me_plane_011.uv_layers.new(name='UVMap')
_uv.uv.foreach_set('vector', [0.0, 0.0, 0.0, 0.0, 0.0, 0.0, 0.0, 0.0, 0.0, 0.0, 0.1903, 1.0, 0.1903, 1.0, 0.1903, 1.0, 0.1903, 1.0, 0.1903, 1.0, 0.6311, 1.0, 0.6311, 1.0, 0.1903, 1.0, 0.1903, 1.0, 0.1903, 1.0, 0.1903, 1.0, 0.1903, 1.0, 0.0, 0.0, 0.0, 0.0, 0.0, 0.0, 0.0, 0.0, 0.0, 0.0, 0.0, 0.0, 0.0, 0.0, 0.0, 0.0, 0.0, 0.0, 0.0, 0.0, 0.0, 0.0, 0.0, 0.0, 1.0, 1.0, 1.0, 1.0, 1.0, 1.0, 1.0, 1.0, 0.0, 1.0, 0.0, 1.0, 0.1903, 1.0, 0.1903, 1.0, 0.6311, 1.0, 1.0, 1.0, 1.0, 1.0, 0.6311, 1.0, 0.0, 1.0, 0.0, 1.0, 0.0, 1.0, 0.0, 1.0, 1.0, 0.0, 1.0, 0.0, 1.0, 0.0, 1.0, 0.0, 0.0, 0.0, 0.0, 0.0, 0.0, 0.0, 0.0, 0.0, 0.0, 0.0, 0.0, 0.0, 0.0, 0.0, 0.0, 0.0, 0.0, 0.0, 0.0, 0.0, 0.0, 0.0, 0.0, 0.0, 0.0, 0.0, 0.0, 0.0, 0.0, 0.0, 0.0, 0.0, 0.0, 0.0, 0.6311, 1.0, 0.6311, 1.0, 0.6311, 1.0, 0.6311, 1.0, 0.6311, 1.0, 0.6311, 1.0, 0.6311, 1.0, 0.6311, 1.0, 0.0, 0.0, 0.0, 0.0, 0.0, 0.0, 0.0, 0.0, 0.0, 0.0, 0.0, 0.0, 0.0, 0.0, 0.0, 0.0, 0.0, 0.0, 0.0, 0.0, 0.0, 0.0, 0.0, 0.0, 0.0, 0.0, 0.0, 0.0, 0.0, 0.0, 0.0, 0.0, 0.0, 0.0, 0.0, 0.0, 0.0, 0.0, 0.0, 0.0, 0.0, 0.0, 0.0, 0.0, 0.0, 0.0, 0.0, 0.0, 0.0, 0.0, 0.0, 0.0, 0.0, 0.0, 0.0, 0.0, 0.0, 0.0, 0.0, 0.0, 0.0, 0.0, 0.0, 0.0, 0.0, 0.0, 0.0, 0.0, 0.0, 0.0, 0.0, 0.0, 0.0, 0.0, 0.0, 0.0, 0.0, 0.0, 0.0, 0.0, 0.0, 0.0, 0.0, 0.0, 0.0, 0.0, 0.0, 0.0, 0.0, 0.0, 0.0, 0.0, 0.0, 0.0, 0.0, 0.0, 0.0, 0.0, 0.0, 0.0, 0.1903, 1.0, 0.6311, 1.0, 0.6311, 1.0, 0.1903, 1.0, 0.1903, 1.0, 0.6311, 1.0, 0.0, 0.0, 0.0, 0.0, 0.1903, 1.0, 0.6311, 1.0, 0.6311, 1.0, 0.6311, 1.0, 1.0, 1.0, 1.0, 1.0, 0.6311, 1.0, 1.0, 1.0, 1.0, 0.0, 1.0, 0.0, 1.0, 1.0, 1.0, 1.0, 1.0, 0.0, 0.0, 0.0, 1.0, 1.0, 0.0, 0.0, 0.0, 0.0, 0.0, 0.0, 0.0, 0.0, 0.0, 0.0])
me_plane_011.materials.append(mat_material)
me_plane_011.use_remesh_fix_poles = True
me_plane_011.use_remesh_preserve_attributes = False
me_plane_011.update()
me_zrzut_ekranu_2021_07_10_163018 = bpy.data.meshes.new('Zrzut ekranu 2021-07-10 163018')
me_zrzut_ekranu_2021_07_10_163018.from_pydata([(-0.983, -0.5, 0.0), (0.983, -0.5, 0.0), (-0.983, 0.5, 0.0), (0.983, 0.5, 0.0), (-0.983, 0.5, 0.0), (0.983, 0.5, 0.0), (-0.983, 1.5, 0.0), (0.983, 1.5, 0.0), (-0.983, 1.5, 0.0), (0.983, 1.5, 0.0), (-0.983, 2.5, 0.0), (0.983, 2.5, 0.0), (-0.983, 2.5, 0.0), (0.983, 2.5, 0.0), (-0.983, 3.5, 0.0), (0.983, 3.5, 0.0), (-0.983, 3.5, 0.0), (0.983, 3.5, 0.0), (-0.983, -0.5, 0.0), (-0.983, 0.5, 0.0), (-0.983, 0.5, 0.0), (-0.983, 1.5, 0.0), (-0.983, 1.5, 0.0), (-0.983, 2.5, 0.0), (0.983, 3.907, 0.0), (-0.983, 2.5, 0.0), (-0.983, 3.907, 0.0), (-0.983, 3.5, 0.0), (-2.392, 3.907, 0.0), (-0.983, 3.5, 0.0), (-0.983, 3.907, 0.0), (-2.392, 3.5, 0.0), (-2.392, 2.5, 0.0), (-2.392, 3.5, 0.0), (-2.392, 1.5, 0.0), (-2.392, 2.5, 0.0), (-2.392, -0.5, 0.0), (-2.392, 0.5, 0.0), (-2.392, 1.5, 0.0), (-2.392, 0.5, 0.0)], [], [(0, 1, 3, 2), (4, 5, 7, 6), (8, 9, 11, 10), (12, 13, 15, 14), (36, 18, 19, 37), (39, 20, 21, 38), (34, 22, 23, 35), (32, 25, 27, 33), (16, 17, 24, 26), (31, 29, 30, 28)])
_uv = me_zrzut_ekranu_2021_07_10_163018.uv_layers.new(name='UVMap')
_uv.uv.foreach_set('vector', [0.0, 0.0, 1.0, 0.0, 1.0, 1.0, 0.0, 1.0, 0.0, 0.0, 1.0, 0.0, 1.0, 1.0, 0.0, 1.0, 0.0, 0.0, 1.0, 0.0, 1.0, 1.0, 0.0, 1.0, 0.0, 0.0, 1.0, 0.0, 1.0, 1.0, 0.0, 1.0, 0.2833, 0.0, 1.0, 0.0, 1.0, 1.0, 0.2833, 1.0, 0.2833, 0.0, 1.0, 0.0, 1.0, 1.0, 0.2833, 1.0, 0.2833, 0.0, 1.0, 0.0, 1.0, 1.0, 0.2833, 1.0, 0.2833, 0.0, 1.0, 0.0, 1.0, 1.0, 0.2833, 1.0, 0.0, 0.0, 1.0, 0.0, 1.0, 0.4075, 0.0, 0.4075, 0.2833, 0.0, 1.0, 0.0, 1.0, 0.4075, 0.2833, 0.4075])
me_zrzut_ekranu_2021_07_10_163018.materials.append(mat_walltiles)
me_zrzut_ekranu_2021_07_10_163018.use_remesh_fix_poles = True
me_zrzut_ekranu_2021_07_10_163018.use_remesh_preserve_attributes = False
me_zrzut_ekranu_2021_07_10_163018.update()
me_zrzut_ekranu_2021_07_10_163018_002 = bpy.data.meshes.new('Zrzut ekranu 2021-07-10 163018.002')
me_zrzut_ekranu_2021_07_10_163018_002.from_pydata([(-0.983, -0.5, 0.0), (-0.983, 0.5, 0.0), (-0.983, 1.5, 0.0), (-0.983, 2.5, 0.0), (-0.983, 3.5, 0.0), (-2.392, 3.907, 0.0), (-0.983, 3.907, 0.0), (-2.392, 3.5, 0.0), (-2.392, 2.5, 0.0), (-2.392, 1.5, 0.0), (-2.392, -0.5, 0.0), (-2.392, 0.5, 0.0), (-1.454, 2.032, 0.0), (-1.189, 2.032, 0.0), (-1.454, 2.5, 0.0), (-1.454, 2.698, 0.0), (-1.189, 2.698, 0.0), (-1.189, 2.5, 0.0), (-2.392, 2.0, 0.0), (-1.189, 1.332, 0.0), (-1.454, 1.332, 0.0), (-1.454, 1.5, 0.0), (-1.189, 1.5, 0.0), (-1.454, 1.998, 0.0), (-1.189, 1.998, 0.0), (-1.454, 0.6303, 0.0), (-1.454, 1.296, 0.0), (-1.189, 0.6303, 0.0), (-1.189, 1.296, 0.0)], [], [(10, 0, 1, 11), (28, 19, 20, 26), (20, 21, 9, 11, 1, 2, 22, 19, 28, 27, 25, 26), (24, 22, 2, 3, 17, 13, 12, 14, 8, 18, 9, 21, 23), (16, 17, 3, 4, 7, 8, 14, 15), (7, 4, 6, 5)])
_uv = me_zrzut_ekranu_2021_07_10_163018_002.uv_layers.new(name='UVMap')
_uv.uv.foreach_set('vector', [0.2833, 0.0, 1.0, 0.0, 1.0, 1.0, 0.2833, 1.0, 0.8954, 0.7964, 0.8954, 0.8317, 0.7603, 0.8317, 0.7603, 0.7964, 0.7603, 0.8317, 0.7603, 1.0, 0.2833, 1.0, 0.2833, 0.0, 1.0, 0.0, 1.0, 1.0, 0.8954, 1.0, 0.8954, 0.8317, 0.8954, 0.7964, 0.8954, 0.1303, 0.7603, 0.1303, 0.7603, 0.7964, 0.8954, 0.4979, 0.8954, 0.0, 1.0, 0.0, 1.0, 1.0, 0.8954, 1.0, 0.8954, 0.5319, 0.7603, 0.5319, 0.7603, 1.0, 0.2833, 1.0, 0.2833, 0.5, 0.2833, 0.0, 0.7603, 0.0, 0.7603, 0.4979, 0.8954, 0.198, 0.8954, 0.0, 1.0, 0.0, 1.0, 1.0, 0.2833, 1.0, 0.2833, 0.0, 0.7603, 0.0, 0.7603, 0.198, 0.2833, 0.0, 1.0, 0.0, 1.0, 0.4075, 0.2833, 0.4075])
me_zrzut_ekranu_2021_07_10_163018_002.materials.append(mat_walltiles)
me_zrzut_ekranu_2021_07_10_163018_002.use_remesh_fix_poles = True
me_zrzut_ekranu_2021_07_10_163018_002.use_remesh_preserve_attributes = False
me_zrzut_ekranu_2021_07_10_163018_002.update()
me_plane_019 = bpy.data.meshes.new('Plane.019')
me_plane_019.from_pydata([(-1.165, 1.02, 0.0), (-1.165, 1.224, 0.0), (-0.905, 1.224, 0.0), (0.905, 1.02, 0.0), (-0.905, -1.02, 2.65), (-1.165, 1.02, 2.65), (-1.165, 1.224, 2.65), (-0.905, 1.02, 2.65), (0.905, 1.224, 2.65), (-0.905, 1.224, 2.65), (1.005, 1.02, -0.0424), (1.005, -1.02, -0.0424), (-0.905, -1.14, -0.0424), (0.905, -1.14, -0.0424), (-0.5605, -1.14, -0.0424), (-1.165, 1.02, -0.0424), (-1.165, -1.14, -0.0424), (-1.165, 1.224, -0.0424), (-0.905, 1.224, -0.0424), (0.905, 1.224, -0.0424), (-0.905, 1.02, 0.0), (-1.165, -1.02, 0.0), (0.905, 1.224, 0.0), (-1.165, -1.02, 2.65), (0.905, 1.02, 2.65), (1.005, -1.14, -0.0424), (0.2372, -1.14, -0.0424), (-1.165, -1.02, -0.0424), (1.005, 1.224, -0.0424), (-0.905, -1.02, 0.0), (-0.905, -1.02, -0.0424)], [], [(7, 9, 6, 5), (1, 2, 18, 17), (0, 1, 17, 15), (3, 24, 7, 20), (10, 11, 25, 13, 26, 14, 12, 16, 27, 15, 17, 18, 19, 28), (2, 1, 6, 9), (5, 23, 4, 7), (24, 8, 9, 7), (2, 22, 19, 18), (21, 0, 15, 27), (23, 5, 0, 21), (22, 2, 9, 8), (1, 0, 5, 6), (4, 29, 20, 7), (21, 29, 4, 23), (30, 29, 21, 27), (18, 2, 29, 30), (24, 3, 22, 8)])
_uv = me_plane_019.uv_layers.new(name='UVMap')
_uv.uv.foreach_set('vector', [0.0, 0.0, 0.0, 0.0, 0.0, 0.0, 0.0, 0.0, 0.0, 0.0, 0.0, 0.0, 0.0, 0.0, 0.0, 0.0, 0.0, 0.0, 0.0, 0.0, 0.0, 0.0, 0.0, 0.0, 0.0, 0.0, 1.0, 0.0, 0.0, 0.0, 0.0, 0.0, 0.0, 0.0, 0.0, 0.0, 0.0, 0.0, 0.0, 0.0, 0.0, 0.0, 0.0, 0.0, 0.0, 0.0, 0.0, 0.0, 0.0, 0.0, 0.0, 0.0, 0.0, 0.0, 0.0, 0.0, 0.0, 0.0, 0.0, 0.0, 0.0, 0.0, 0.0, 0.0, 0.0, 0.0, 0.0, 0.0, 0.0, 0.0, 0.0, 0.7082, 0.0, 1.0, 0.0, 0.0, 1.0, 0.0, 1.0, 0.0, 0.0, 0.0, 0.0, 0.0, 0.0, 0.0, 0.0, 0.0, 0.0, 0.0, 0.0, 0.0, 0.0, 0.0, 0.0, 0.0, 0.0, 0.0, 0.0, 0.0, 0.0, 0.0, 0.0, 0.0, 0.0, 0.0, 0.0, 0.0, 0.0, 0.0, 0.0, 0.0, 0.0, 0.0, 0.0, 0.0, 0.0, 0.0, 0.0, 0.0, 0.0, 0.0, 0.0, 0.0, 0.0, 0.0, 0.0, 0.0, 0.0, 0.0, 0.0, 0.0, 0.0, 0.0, 0.0, 0.0, 0.0, 0.0, 0.0, 0.7082, 0.0, 0.0, 0.0, 0.0, 0.0, 0.0, 0.0, 0.0, 0.0, 0.0, 0.0, 0.0, 0.0, 0.0, 0.0, 0.0, 1.0, 0.0, 0.0, 0.0, 0.0, 0.0, 0.0, 0.0])
me_plane_019.materials.append(mat_material)
me_plane_019.use_remesh_fix_poles = True
me_plane_019.use_remesh_preserve_attributes = False
me_plane_019.update()
me_plane_016 = bpy.data.meshes.new('Plane.016')
me_plane_016.from_pydata([(-0.905, -1.02, 0.0), (0.905, -1.02, 0.0), (-0.5605, -1.02, 0.0), (0.2372, -1.02, 0.0), (-0.905, 1.02, 0.0), (0.905, 1.02, 0.0)], [], [(4, 0, 2, 3, 1, 5)])
_uv = me_plane_016.uv_layers.new(name='UVMap')
_uv.uv.foreach_set('vector', [0.0, 0.0, 0.0, 1.0, 0.1903, 1.0, 0.6311, 1.0, 1.0, 1.0, 1.0, 0.0])
me_plane_016.materials.append(mat_floor)
me_plane_016.materials.append(mat_material)
me_plane_016.use_remesh_fix_poles = True
me_plane_016.use_remesh_preserve_attributes = False
me_plane_016.update()
me_plane_017 = bpy.data.meshes.new('Plane.017')
me_plane_017.from_pydata([(-1.003, -1.0, 0.006203), (1.003, -1.0, 0.006203), (-1.003, 1.0, 0.006203), (1.003, 1.0, 0.006203), (-1.003, 1.0, -0.006203), (-1.003, -1.0, -0.006203), (1.003, -1.0, -0.006203), (1.003, 1.0, -0.006203)], [], [(0, 1, 3, 2), (5, 4, 7, 6), (1, 6, 7, 3), (2, 4, 5, 0), (3, 7, 4, 2), (0, 5, 6, 1)])
_uv = me_plane_017.uv_layers.new(name='UVMap')
_uv.uv.foreach_set('vector', [0.0, 0.0, 1.0, 0.0, 1.0, 1.0, 0.0, 1.0, 0.0, 0.0, 0.0, 1.0, 1.0, 1.0, 1.0, 0.0, 1.0, 0.0, 1.0, 0.0, 1.0, 1.0, 1.0, 1.0, 0.0, 1.0, 0.0, 1.0, 0.0, 0.0, 0.0, 0.0, 1.0, 1.0, 1.0, 1.0, 0.0, 1.0, 0.0, 1.0, 0.0, 0.0, 0.0, 0.0, 1.0, 0.0, 1.0, 0.0])
me_plane_017.materials.append(mat_material_002)
me_plane_017.use_remesh_fix_poles = True
me_plane_017.use_remesh_preserve_attributes = False
me_plane_017.update()
me_plane_018 = bpy.data.meshes.new('Plane.018')
me_plane_018.from_pydata([(-0.905, 1.02, 0.0), (-0.905, 1.02, 2.65), (-0.905, 1.02, 2.0), (-0.905, 1.02, 0.1), (-0.905, 0.22, 0.0), (-0.905, 0.22, 2.65), (-0.905, 0.22, 2.0), (-0.905, 0.22, 0.1), (0.905, 0.22, 0.0), (0.905, 0.22, 0.1), (-0.905, 0.2431, 0.0), (-0.905, 0.2431, 2.65), (-0.905, 0.2431, 2.0), (-0.905, 0.2431, 0.1), (0.905, 0.2431, 0.1), (0.905, 0.2431, 0.0), (-0.505, 0.22, 0.0), (-0.505, 0.22, 0.1), (-0.505, 0.2431, 0.0), (-0.505, 0.2431, 0.1), (-0.505, 0.22, 2.65), (-0.505, 0.2431, 2.65), (-0.505, 1.02, 0.0), (-0.505, 1.02, 2.65), (-0.505, 1.02, 2.0), (-0.505, 1.02, 0.1), (-0.505, 0.2431, 2.0), (-0.505, 0.22, 2.0), (-0.8675, 0.3697, 1.502), (-0.5836, 0.3697, 1.502), (-0.8675, 0.3697, 1.102), (-0.5836, 0.3697, 1.102), (-0.8675, 0.3697, 1.082), (-0.5836, 0.3697, 1.082), (-0.8675, 0.3697, 0.6815), (-0.5836, 0.3697, 0.6815), (-0.5842, 0.22, 1.082), (-0.5842, 0.22, 1.102), (-0.5836, 0.22, 1.522), (-0.5836, 0.22, 1.502), (-0.5836, 0.22, 0.6815), (-0.5836, 0.22, 1.082), (-0.5836, 0.22, 1.102), (-0.8675, 0.22, 0.6815), (-0.8675, 0.22, 1.082), (-0.8675, 0.22, 1.102), (-0.8675, 0.22, 1.502), (-0.8675, 0.22, 1.522), (-0.8675, 0.22, 1.922), (-0.5836, 0.22, 1.922), (-0.8675, 0.2431, 0.6815), (-0.8675, 0.2431, 1.082), (-0.8675, 0.2431, 1.102), (-0.8675, 0.2431, 1.502), (-0.8675, 0.2431, 1.522), (-0.8675, 0.2431, 1.584), (-0.6274, 0.2431, 0.6815), (-0.8232, 0.2431, 0.6815), (-0.7116, 0.2431, 1.082), (-0.7158, 0.2431, 1.102), (-0.8675, 0.2431, 1.922), (-0.6279, 0.2431, 1.082), (-0.6279, 0.2431, 1.102), (-0.6279, 0.2431, 1.502), (-0.6279, 0.2431, 1.522), (-0.5836, 0.2431, 0.6815), (-0.5836, 0.2431, 1.522), (-0.5836, 0.2431, 1.502), (-0.5836, 0.2431, 1.859), (-0.5836, 0.2431, 1.922), (-0.5836, 0.2431, 1.082), (-0.5836, 0.2431, 1.102), (-0.6942, 0.2431, 1.102), (-0.7826, 0.2431, 0.6815), (-0.6984, 0.2431, 1.082), (-0.8675, 0.3697, 1.522), (-0.8675, 0.3697, 1.922), (-0.5836, 0.3697, 1.522), (-0.5836, 0.3697, 1.922), (-0.505, 0.7928, 0.6815), (-0.505, 0.7928, 1.082), (-0.505, 0.7928, 1.102), (-0.505, 0.954, 1.522), (-0.505, 0.954, 1.502), (-0.505, 0.954, 0.6815), (-0.505, 0.954, 1.082), (-0.505, 0.954, 1.102), (-0.505, 0.7928, 1.502), (-0.505, 0.7928, 1.522), (-0.505, 0.954, 1.922), (-0.505, 0.7928, 1.922), (-0.505, 0.7928, 0.6815), (-0.505, 0.7928, 1.082), (-0.505, 0.7928, 1.102), (-0.505, 0.954, 1.522), (-0.505, 0.954, 1.502), (-0.505, 0.954, 0.6815), (-0.505, 0.954, 1.082), (-0.505, 0.954, 1.102), (-0.505, 0.7928, 1.502), (-0.505, 0.7928, 1.522), (-0.505, 0.954, 1.922), (-0.505, 0.7928, 1.922), (-0.655, 0.7928, 0.6815), (-0.655, 0.7928, 1.082), (-0.655, 0.7928, 1.102), (-0.655, 0.954, 1.522), (-0.655, 0.954, 1.502), (-0.655, 0.954, 0.6815), (-0.655, 0.954, 1.082), (-0.655, 0.954, 1.102), (-0.655, 0.7928, 1.502), (-0.655, 0.7928, 1.522), (-0.655, 0.954, 1.922), (-0.655, 0.7928, 1.922)], [], [(12, 11, 1, 2), (13, 12, 2, 3), (10, 13, 3, 0), (17, 16, 8, 9), (4, 7, 13, 10), (7, 13, 12, 6), (6, 12, 11, 5), (19, 14, 15, 18), (17, 9, 14, 19), (26, 12, 11, 21), (13, 10, 18, 19), (7, 4, 16, 17), (5, 20, 21, 11), (12, 6, 5, 11), (6, 27, 20, 5), (27, 26, 21, 20), (0, 3, 25, 22), (3, 2, 24, 25), (2, 1, 23, 24), (17, 19, 26, 27), (49, 27, 6, 48), (41, 40, 43, 44, 45, 46, 47, 48, 6, 7, 17, 27, 49, 38, 39, 42, 37, 36), (36, 37, 45, 44), (39, 38, 47, 46), (13, 12, 6, 7), (67, 66, 64, 54, 53, 63), (61, 58, 51, 50, 57, 56, 65, 70, 71, 67, 66, 68, 69, 26, 19, 13, 12, 60, 55, 54, 53, 52, 59, 62), (12, 26, 69, 60), (62, 71, 70, 61), (23, 21, 26, 24), (23, 1, 11, 21), (90, 89, 24, 26), (83, 95, 99, 87), (88, 82, 94, 100), (79, 91, 92, 80), (97, 109, 108, 96), (91, 103, 104, 92), (21, 26, 12, 11), (55, 54, 53, 52, 51, 50, 57, 73, 65, 70, 71, 67, 66, 68, 69, 26, 19, 13, 12, 60), (54, 64, 66, 67, 63, 53), (72, 62, 71, 70, 61, 74, 51, 52), (69, 60, 12, 26), (27, 6, 12, 26), (19, 17, 7, 13), (60, 69, 49, 48), (68, 66, 38, 49, 69), (54, 55, 60, 48, 47), (53, 63, 67, 39, 46), (63, 53, 28, 29, 67), (39, 42, 71, 67), (31, 71, 67, 29), (46, 45, 52, 53), (28, 53, 52, 30), (29, 28, 30, 31), (33, 32, 34, 35), (70, 61, 74, 58, 51, 32, 33), (51, 58, 74, 61, 70, 41, 36, 44), (42, 71, 62, 72, 59, 52, 45, 37), (30, 52, 59, 72, 62, 71, 31), (64, 54, 47, 38, 66), (34, 50, 57, 73, 56, 65, 35), (40, 65, 56, 73, 57, 50, 43), (41, 40, 65, 70), (35, 65, 70, 33), (32, 51, 50, 34), (44, 43, 50, 51), (60, 76, 78, 69), (75, 54, 66, 77), (78, 76, 75, 77), (78, 77, 66, 69), (76, 60, 54, 75), (89, 101, 94, 82), (84, 96, 91, 79), (80, 92, 93, 81), (83, 95, 98, 86), (85, 97, 92, 80), (81, 93, 99, 87), (88, 100, 102, 90), (85, 97, 96, 84), (86, 98, 97, 85), (87, 99, 100, 88), (90, 102, 101, 89), (82, 94, 95, 83), (81, 86, 98, 93), (109, 110, 105, 104), (111, 107, 106, 112), (96, 108, 103, 91), (100, 94, 106, 112), (93, 105, 111, 99), (100, 112, 114, 102), (98, 110, 109, 97), (97, 92, 104, 109), (102, 114, 113, 101), (93, 98, 110, 105), (94, 106, 107, 95), (99, 111, 112, 100), (95, 107, 110, 98), (101, 113, 106, 94), (95, 99, 111, 107), (92, 104, 105, 93), (113, 114, 112, 106), (110, 107, 111, 105), (109, 104, 103, 108), (94, 100, 99, 95), (98, 93, 92, 97), (24, 89, 82, 83, 86, 85, 84, 79, 80, 81, 87, 88, 90, 26, 19, 18, 22, 25)])
_uv = me_plane_018.uv_layers.new(name='UVMap')
_uv.uv.foreach_set('vector', [0.0, 0.0, 0.0, 0.0, 0.0, 0.0, 0.0, 0.0, 0.0, 0.0, 0.0, 0.0, 0.0, 0.0, 0.0, 0.0, 0.0, 0.0, 0.0, 0.0, 0.0, 0.0, 0.0, 0.0, 0.0, 0.0, 0.0, 0.0, 1.0, 0.0, 1.0, 0.0, 0.0, 0.0, 0.0, 0.0, 0.0, 0.0, 0.0, 0.0, 0.0, 0.0, 0.0, 0.0, 0.0, 0.0, 0.0, 0.0, 0.0, 0.0, 0.0, 0.0, 0.0, 0.0, 0.0, 0.0, 0.0, 0.0, 1.0, 0.0, 1.0, 0.0, 0.0, 0.0, 0.0, 0.0, 1.0, 0.0, 1.0, 0.0, 0.0, 0.0, 0.0, 0.0, 0.0, 0.0, 0.0, 0.0, 0.0, 0.0, 0.0, 0.0, 0.0, 0.0, 0.0, 0.0, 0.0, 0.0, 0.0, 0.0, 0.0, 0.0, 0.0, 0.0, 0.0, 0.0, 0.0, 0.0, 0.0, 0.0, 0.0, 0.0, 0.0, 0.0, 0.0, 0.0, 0.0, 0.0, 0.0, 0.0, 0.0, 0.0, 0.0, 0.0, 0.0, 0.0, 0.0, 0.0, 0.0, 0.0, 0.0, 0.0, 0.0, 0.0, 0.0, 0.0, 0.0, 0.0, 0.0, 0.0, 0.0, 0.0, 0.5, 0.0, 0.5, 0.0, 0.0, 0.0, 0.0, 0.0, 0.5, 0.0, 0.5, 0.0, 0.0, 0.0, 0.0, 0.0, 0.5, 0.0, 0.5, 0.0, 0.0, 0.0, 0.0, 0.0, 0.0, 0.0, 0.0, 0.0, 0.0, 0.0, 0.0, 0.0, 0.0, 0.0, 0.0, 0.0, 0.0, 0.0, 0.0, 0.0, 0.0, 0.0, 0.0, 0.0, 0.0, 0.0, 0.0, 0.0, 0.0, 0.0, 0.0, 0.0, 0.0, 0.0, 0.0, 0.0, 0.0, 0.0, 0.0, 0.0, 0.0, 0.0, 0.0, 0.0, 0.0, 0.0, 0.0, 0.0, 0.0, 0.0, 0.0, 0.0, 0.0, 0.0, 0.0, 0.0, 0.0, 0.0, 0.0, 0.0, 0.0, 0.0, 0.0, 0.0, 0.0, 0.0, 0.0, 0.0, 0.0, 0.0, 0.0, 0.0, 0.0, 0.0, 0.0, 0.0, 0.0, 0.0, 0.0, 0.0, 0.0, 0.0, 0.0, 0.0, 0.0, 0.0, 0.0, 0.0, 0.0, 0.0, 0.0, 0.0, 0.0, 0.0, 0.0, 0.0, 0.0, 0.0, 0.0, 0.0, 0.0, 0.0, 0.0, 0.0, 0.0, 0.0, 0.0, 0.0, 0.0, 0.0, 0.0, 0.0, 0.0, 0.0, 0.0, 0.0, 0.0, 0.0, 0.0, 0.0, 0.0, 0.0, 0.0, 0.0, 0.0, 0.0, 0.0, 0.0, 0.0, 0.0, 0.0, 0.0, 0.0, 0.0, 0.0, 0.0, 0.0, 0.0, 0.0, 0.0, 0.0, 0.0, 0.0, 0.0, 0.0, 0.0, 0.0, 0.0, 0.0, 0.0, 0.0, 0.0, 0.5, 0.0, 0.0, 0.0, 0.0, 0.0, 0.5, 0.0, 0.5, 0.0, 0.0, 0.0, 0.0, 0.0, 0.0, 0.0, 0.3538, 0.0, 0.4575, 0.0, 0.5, 0.0, 0.0, 0.0, 0.0, 0.0, 0.0, 0.0, 0.0, 0.0, 0.0, 0.0, 0.0, 0.0, 0.0, 0.0, 0.0, 0.0, 0.0, 0.0, 0.3538, 0.0, 0.3538, 0.0, 0.3538, 0.0, 0.3538, 0.0, 0.4575, 0.0, 0.4575, 0.0, 0.4575, 0.0, 0.4575, 0.0, 0.3538, 0.0, 0.3538, 0.0, 0.3538, 0.0, 0.3538, 0.0, 0.0, 0.0, 0.0, 0.0, 0.0, 0.0, 0.0, 0.0, 0.0, 0.0, 0.0, 0.0, 0.0, 0.0, 0.0, 0.0, 0.0, 0.0, 0.0, 0.0, 0.0, 0.0, 0.0, 0.0, 0.0, 0.0, 0.0, 0.0, 0.0, 0.0, 0.0, 0.0, 0.0, 0.0, 0.0, 0.0, 0.0, 0.0, 0.0, 0.0, 0.0, 0.0, 0.0, 0.0, 0.0, 0.0, 0.0, 0.0, 0.0, 0.0, 0.0, 0.0, 0.0, 0.0, 0.0, 0.0, 0.0, 0.0, 0.0, 0.0, 0.0, 0.0, 0.0, 0.0, 0.0, 0.0, 0.0, 0.0, 0.0, 0.0, 0.0, 0.0, 0.0, 0.0, 0.0, 0.0, 0.0, 0.0, 0.0, 0.0, 0.0, 0.0, 0.0, 0.0, 0.0, 0.0, 0.0, 0.0, 0.0, 0.0, 0.0, 0.0, 0.0, 0.0, 0.0, 0.0, 0.0, 0.0, 0.0, 0.0, 0.0, 0.1563, 1.0, 0.1563, 1.0, 0.002226, 0.0, 0.002226, 1.0, 0.1563, 1.0, 0.1563, 1.0, 0.002226, 1.0, 0.002226, 1.0, 0.1563, 0.0, 0.1563, 0.0, 0.1563, 0.0, 0.1563, 0.0, 0.002226, 0.0, 0.002226, 0.0, 0.1563, 0.8437, 0.1563, 1.0, 0.1563, 1.0, 0.002226, 0.0, 0.002226, 0.8437, 0.1563, 0.0, 0.1563, 0.0, 1.0, 1.0, 1.0, 1.0, 0.1563, 1.0, 0.002226, 1.0, 0.002226, 1.0, 0.1563, 1.0, 0.1563, 1.0, 1.0, 1.0, 0.1563, 1.0, 0.1563, 1.0, 1.0, 0.0, 0.002226, 0.0, 0.002226, 0.0, 0.1563, 0.0, 0.1563, 0.0, 1.0, 0.0, 0.1563, 0.0, 0.1563, 0.0, 1.0, 1.0, 1.0, 0.0, 1.0, 0.0, 1.0, 1.0, 1.0, 1.0, 1.0, 0.0, 1.0, 0.0, 1.0, 1.0, 1.0, 1.0, 0.1563, 0.8437, 0.1563, 0.5957, 0.1563, 0.549, 0.1563, 0.0, 0.1563, 0.0, 1.0, 1.0, 1.0, 0.0, 0.1563, 0.549, 0.1563, 0.5957, 0.1563, 0.8437, 0.1563, 1.0, 0.1563, 1.0, 0.002226, 0.9978, 0.002226, 0.0, 0.002226, 1.0, 0.002226, 1.0, 0.1563, 0.8437, 0.1563, 0.6106, 0.1563, 0.5342, 0.1563, 0.0, 0.1563, 0.0, 0.002226, 0.9978, 0.002226, 0.0, 1.0, 0.0, 0.1563, 0.5342, 0.1563, 0.6106, 0.1563, 0.8437, 0.1563, 1.0, 0.1563, 1.0, 1.0, 0.8437, 0.1563, 0.0, 0.1563, 0.0, 0.002226, 1.0, 0.002226, 1.0, 0.1563, 0.0, 1.0, 0.0, 0.1563, 0.1563, 0.1563, 0.2992, 0.1563, 0.8455, 0.1563, 1.0, 0.1563, 1.0, 1.0, 1.0, 0.002226, 1.0, 0.1563, 0.8455, 0.1563, 0.2992, 0.1563, 0.1563, 0.1563, 0.0, 0.1563, 0.0, 0.002226, 1.0, 0.002226, 1.0, 0.002226, 1.0, 0.1563, 1.0, 0.1563, 1.0, 1.0, 1.0, 0.1563, 1.0, 0.1563, 1.0, 1.0, 0.0, 1.0, 0.0, 0.1563, 0.0, 0.1563, 0.0, 1.0, 0.0, 0.002226, 0.0, 0.002226, 0.0, 0.1563, 0.0, 0.1563, 0.0, 0.0, 0.0, 0.0, 0.0, 0.0, 0.0, 0.0, 0.0, 0.0, 0.0, 0.0, 0.0, 0.0, 0.0, 0.0, 0.0, 0.0, 0.0, 0.0, 0.0, 0.0, 0.0, 0.0, 0.0, 0.0, 0.0, 0.0, 0.0, 0.0, 0.0, 0.0, 0.0, 0.0, 0.0, 0.0, 0.0, 0.0, 0.0, 0.0, 0.4575, 0.0, 0.4575, 0.0, 0.4575, 0.0, 0.4575, 0.0, 0.4575, 0.0, 0.4575, 0.0, 0.3538, 0.0, 0.3538, 0.0, 0.3538, 0.0, 0.3538, 0.0, 0.3538, 0.0, 0.3538, 0.0, 0.4575, 0.0, 0.4575, 0.0, 0.4575, 0.0, 0.4575, 0.0, 0.0, 0.0, 0.0, 0.0, 0.0, 0.0, 0.0, 0.0, 0.3538, 0.0, 0.3538, 0.0, 0.3538, 0.0, 0.3538, 0.0, 0.3538, 0.0, 0.3538, 0.0, 0.3538, 0.0, 0.3538, 0.0, 0.4575, 0.0, 0.4575, 0.0, 0.4575, 0.0, 0.4575, 0.0, 0.4575, 0.0, 0.4575, 0.0, 0.4575, 0.0, 0.4575, 0.0, 0.3538, 0.0, 0.3538, 0.0, 0.3538, 0.0, 0.3538, 0.0, 0.3538, 0.0, 0.3538, 0.0, 0.4575, 0.0, 0.4575, 0.0, 0.4575, 0.0, 0.4575, 0.0, 0.4575, 0.0, 0.4575, 0.0, 0.0, 0.0, 0.0, 0.0, 0.0, 0.0, 0.0, 0.0, 0.4575, 0.0, 0.4575, 0.0, 0.3538, 0.0, 0.3538, 0.0, 0.3538, 0.0, 0.4575, 0.0, 0.4575, 0.0, 0.3538, 0.0, 0.4575, 0.0, 0.4575, 0.0, 0.3538, 0.0, 0.3538, 0.0, 0.0, 0.0, 0.0, 0.0, 0.0, 0.0, 0.0, 0.0, 0.3538, 0.0, 0.3538, 0.0, 0.3538, 0.0, 0.3538, 0.0, 0.3538, 0.0, 0.3538, 0.0, 0.3538, 0.0, 0.3538, 0.0, 0.4575, 0.0, 0.4575, 0.0, 0.4575, 0.0, 0.4575, 0.0, 0.0, 0.0, 0.0, 0.0, 0.0, 0.0, 0.0, 0.0, 0.3538, 0.0, 0.3538, 0.0, 0.4575, 0.0, 0.4575, 0.0, 0.0, 0.0, 0.0, 0.0, 0.0, 0.0, 0.0, 0.0, 0.4575, 0.0, 0.4575, 0.0, 0.4575, 0.0, 0.4575, 0.0, 0.3538, 0.0, 0.3538, 0.0, 0.3538, 0.0, 0.3538, 0.0, 0.4575, 0.0, 0.4575, 0.0, 0.4575, 0.0, 0.4575, 0.0, 0.4575, 0.0, 0.4575, 0.0, 0.0, 0.0, 0.4575, 0.0, 0.0, 0.0, 0.0, 0.0, 0.0, 0.0, 0.0, 0.0, 0.3538, 0.0, 0.3538, 0.0, 0.3538, 0.0, 0.3538, 0.0, 0.4575, 0.0, 0.3538, 0.0, 0.3538, 0.0, 0.4575, 0.0, 0.4575, 0.0, 0.4575, 0.0, 0.3538, 0.0, 0.3538, 0.0, 0.4575, 0.0, 0.3538, 0.0, 0.3538, 0.0, 0.4575, 0.0, 0.4575, 0.0, 0.3538, 0.0, 0.0, 0.0, 0.4575, 0.0, 0.4575, 0.0, 0.3538, 0.0, 0.0, 0.0, 0.4575, 0.0, 0.5, 0.0, 0.4575, 0.0, 0.4575, 0.0, 0.4575, 0.0, 0.4575, 0.0, 0.4575, 0.0, 0.4575, 0.0, 0.3538, 0.0, 0.3538, 0.0, 0.3538, 0.0, 0.3538, 0.0, 0.3538, 0.0, 0.3538, 0.0, 0.0, 0.0, 0.0, 0.0, 0.0, 0.0, 0.5, 0.0, 0.5, 0.0])
me_plane_018.materials.append(mat_material)
me_plane_018.use_remesh_fix_poles = True
me_plane_018.use_remesh_preserve_attributes = False
me_plane_018.update()
me_plane_020 = bpy.data.meshes.new('Plane.020')
me_plane_020.from_pydata([(0.905, 1.02, 0.0), (-0.905, -1.02, 2.65), (0.905, 1.224, 2.65), (1.005, 1.02, -0.0424), (1.005, -1.02, -0.0424), (-0.905, -1.14, -0.0424), (0.905, -1.14, -0.0424), (-0.5605, -1.14, -0.0424), (-1.165, -1.14, -0.0424), (0.905, 1.224, -0.0424), (0.905, -1.02, 0.0), (1.005, 1.02, 0.0), (1.005, -1.02, 0.0), (-0.905, -1.14, 0.0), (0.905, -1.14, 0.0), (1.005, -1.14, 0.0), (-0.5605, -1.14, 0.0), (-0.5605, -1.02, 0.0), (0.2372, -1.02, 0.0), (0.2372, -1.14, 0.0), (-1.165, -1.02, 0.0), (-1.165, -1.14, 0.0), (1.005, 1.224, 0.0), (0.905, 1.224, 0.0), (-0.5605, -1.02, 2.65), (1.005, 1.02, 2.65), (1.005, -1.02, 2.65), (0.905, -1.02, 2.65), (-0.5605, -1.14, 2.65), (-0.905, -1.14, 2.65), (1.005, -1.14, 2.65), (0.905, -1.14, 2.65), (0.2372, -1.02, 2.65), (0.2372, -1.14, 2.65), (-1.165, -1.02, 2.65), (-1.165, -1.14, 2.65), (1.005, 1.224, 2.65), (0.905, 1.02, 2.65), (1.005, -1.14, -0.0424), (0.2372, -1.14, -0.0424), (-1.165, -1.02, -0.0424), (1.005, 1.224, -0.0424), (-0.5605, -1.02, 2.0), (-0.5605, -1.14, 2.0), (0.2372, -1.02, 2.0), (0.2372, -1.14, 2.0), (-0.905, -1.02, 0.0)], [], [(13, 16, 43, 28, 29), (43, 42, 24, 28), (16, 19, 18, 17), (16, 17, 42, 43), (20, 40, 8, 21), (35, 34, 20, 21), (12, 11, 25, 26), (27, 31, 30, 26), (1, 29, 28, 24), (33, 31, 27, 32), (1, 34, 35, 29), (25, 36, 2, 37), (14, 15, 30, 31), (11, 22, 36, 25), (19, 14, 31, 33, 45), (22, 23, 2, 36), (44, 45, 33, 32), (18, 19, 45, 44), (12, 26, 30, 15), (12, 15, 38, 4), (16, 13, 5, 7), (23, 22, 41, 9), (13, 21, 8, 5), (12, 4, 3, 11), (15, 14, 6, 38), (14, 19, 39, 6), (22, 11, 3, 41), (19, 16, 7, 39), (29, 35, 21, 13), (28, 33, 45, 43), (33, 28, 24, 32), (32, 24, 42, 44), (45, 43, 42, 44), (44, 32, 27, 10, 18), (26, 25, 37, 27), (27, 37, 0, 10), (1, 24, 42, 17, 46)])
_uv = me_plane_020.uv_layers.new(name='UVMap')
_uv.uv.foreach_set('vector', [0.0, 0.0, 0.0, 0.0, 0.0, 0.0, 0.0, 0.0, 0.0, 0.0, 0.1903, 1.0, 0.1903, 1.0, 0.1903, 1.0, 0.1903, 1.0, 0.1903, 1.0, 0.6311, 1.0, 0.6311, 1.0, 0.1903, 1.0, 0.1903, 1.0, 0.1903, 1.0, 0.1903, 1.0, 0.1903, 1.0, 0.0, 0.0, 0.0, 0.0, 0.0, 0.0, 0.0, 0.0, 0.0, 0.0, 0.0, 0.0, 0.0, 0.0, 0.0, 0.0, 0.0, 0.0, 0.0, 0.0, 0.0, 0.0, 0.0, 0.0, 1.0, 1.0, 1.0, 1.0, 1.0, 1.0, 1.0, 1.0, 0.0, 1.0, 0.0, 1.0, 0.1903, 1.0, 0.1903, 1.0, 0.6311, 1.0, 1.0, 1.0, 1.0, 1.0, 0.6311, 1.0, 0.0, 1.0, 0.0, 1.0, 0.0, 1.0, 0.0, 1.0, 1.0, 0.0, 1.0, 0.0, 1.0, 0.0, 1.0, 0.0, 0.0, 0.0, 0.0, 0.0, 0.0, 0.0, 0.0, 0.0, 0.0, 0.0, 0.0, 0.0, 0.0, 0.0, 0.0, 0.0, 0.0, 0.0, 0.0, 0.0, 0.0, 0.0, 0.0, 0.0, 0.0, 0.0, 0.0, 0.0, 0.0, 0.0, 0.0, 0.0, 0.0, 0.0, 0.6311, 1.0, 0.6311, 1.0, 0.6311, 1.0, 0.6311, 1.0, 0.6311, 1.0, 0.6311, 1.0, 0.6311, 1.0, 0.6311, 1.0, 0.0, 0.0, 0.0, 0.0, 0.0, 0.0, 0.0, 0.0, 0.0, 0.0, 0.0, 0.0, 0.0, 0.0, 0.0, 0.0, 0.0, 0.0, 0.0, 0.0, 0.0, 0.0, 0.0, 0.0, 0.0, 0.0, 0.0, 0.0, 0.0, 0.0, 0.0, 0.0, 0.0, 0.0, 0.0, 0.0, 0.0, 0.0, 0.0, 0.0, 0.0, 0.0, 0.0, 0.0, 0.0, 0.0, 0.0, 0.0, 0.0, 0.0, 0.0, 0.0, 0.0, 0.0, 0.0, 0.0, 0.0, 0.0, 0.0, 0.0, 0.0, 0.0, 0.0, 0.0, 0.0, 0.0, 0.0, 0.0, 0.0, 0.0, 0.0, 0.0, 0.0, 0.0, 0.0, 0.0, 0.0, 0.0, 0.0, 0.0, 0.0, 0.0, 0.0, 0.0, 0.0, 0.0, 0.0, 0.0, 0.0, 0.0, 0.0, 0.0, 0.0, 0.0, 0.0, 0.0, 0.0, 0.0, 0.0, 0.0, 0.1903, 1.0, 0.6311, 1.0, 0.6311, 1.0, 0.1903, 1.0, 0.1903, 1.0, 0.6311, 1.0, 0.0, 0.0, 0.0, 0.0, 0.1903, 1.0, 0.6311, 1.0, 0.6311, 1.0, 0.6311, 1.0, 1.0, 1.0, 1.0, 1.0, 0.6311, 1.0, 1.0, 1.0, 1.0, 0.0, 1.0, 0.0, 1.0, 1.0, 1.0, 1.0, 1.0, 0.0, 0.0, 0.0, 1.0, 1.0, 0.0, 0.0, 0.0, 0.0, 0.0, 0.0, 0.0, 0.0, 0.0, 0.0])
me_plane_020.materials.append(mat_material)
me_plane_020.use_remesh_fix_poles = True
me_plane_020.use_remesh_preserve_attributes = False
me_plane_020.update()
me_004 = bpy.data.meshes.new('004')
me_004.from_pydata([(-1.0, -0.5, 0.0), (1.0, -0.5, 0.0), (-1.0, -1.5, 0.0), (1.0, -1.5, 0.0), (-1.0, -0.5, 0.0), (1.0, -0.5, 0.0), (-1.0, -2.5, 0.0), (1.0, -2.5, 0.0), (-1.0, -1.5, 0.0), (1.0, -1.5, 0.0), (-3.0, -0.5, 0.0), (-1.0, -0.5, 0.0), (-3.0, -1.5, 0.0), (-1.0, -1.5, 0.0), (-3.0, -0.5, 0.0), (-1.0, -0.5, 0.0), (-3.0, -2.5, 0.0), (-1.0, -2.5, 0.0), (-3.0, -1.5, 0.0), (-1.0, -1.5, 0.0), (-3.0, -0.5, 0.0), (-3.0, -1.5, 0.0), (-3.0, -0.5, 0.0), (-3.0, -2.5, 0.0), (-3.0, -1.5, 0.0), (-3.417, -0.5, 0.0), (-3.417, -1.5, 0.0), (-3.417, -0.5, 0.0), (-3.417, -2.5, 0.0), (-3.417, -1.5, 0.0), (-3.0, -0.1419, 0.0), (-3.417, -0.1419, 0.0), (-3.0, -0.1419, 0.0), (-1.0, -0.1419, 0.0), (-1.0, -0.1419, 0.0), (1.0, -0.1419, 0.0)], [], [(2, 3, 5, 4), (6, 7, 9, 8), (12, 13, 15, 14), (16, 17, 19, 18), (26, 21, 22, 27), (28, 23, 24, 29), (25, 20, 30, 31), (10, 11, 33, 32), (0, 1, 35, 34)])
_uv = me_004.uv_layers.new(name='UVMap')
_uv.uv.foreach_set('vector', [0.0, 0.0, 1.0, 0.0, 1.0, 1.0, 0.0, 1.0, 0.0, 0.0, 1.0, 0.0, 1.0, 1.0, 0.0, 1.0, 0.0, 0.0, 1.0, 0.0, 1.0, 1.0, 0.0, 1.0, 0.0, 0.0, 1.0, 0.0, 1.0, 1.0, 0.0, 1.0, 0.7917, 0.0, 1.0, 0.0, 1.0, 1.0, 0.7917, 1.0, 0.7917, 0.0, 1.0, 0.0, 1.0, 1.0, 0.7917, 1.0, 0.7917, 0.0, 1.0, 0.0, 1.0, 0.3581, 0.7917, 0.3581, 0.0, 0.0, 1.0, 0.0, 1.0, 0.3581, 0.0, 0.3581, 0.0, 0.0, 1.0, 0.0, 1.0, 0.3581, 0.0, 0.3581])
me_004.materials.append(mat_004)
me_004.use_remesh_fix_poles = True
me_004.use_remesh_preserve_attributes = False
me_004.update()
me_004_002 = bpy.data.meshes.new('004.002')
me_004_002.from_pydata([(1.0, -0.5006, 0.0), (-1.0, -1.5, 0.0), (1.0, -1.5, 0.0), (-3.0, -1.5, 0.0), (-3.0, -0.5006, 0.0), (-0.9901, -0.4953, 0.0), (-3.417, -0.5006, 0.0), (-3.417, -1.5, 0.0), (-0.1357, -0.8772, -0.02671), (-0.8018, -0.8772, -0.02671), (-0.1357, -0.607, -0.02671), (-0.8018, -0.607, -0.02671), (-0.1357, -0.8772, 0.0), (-0.8018, -0.8772, 0.0), (-0.8018, -0.607, 0.0), (-0.1357, -0.607, 0.0), (-0.8357, -0.8772, -0.02671), (-1.502, -0.8772, -0.02671), (-0.8357, -0.607, -0.02671), (-1.502, -0.607, -0.02671), (-0.8357, -0.8772, 0.0), (-1.0, -0.8772, 0.0), (-1.0, -0.607, 0.0), (-0.8357, -0.607, 0.0), (-1.502, -0.8772, 0.0), (-1.502, -0.607, 0.0), (-1.536, -0.8772, -0.02671), (-2.202, -0.8772, -0.02671), (-1.536, -0.607, -0.02671), (-2.202, -0.607, -0.02671), (-1.536, -0.8772, 0.0), (-2.202, -0.8772, 0.0), (-2.202, -0.607, 0.0), (-1.536, -0.607, 0.0), (-1.0, -1.83, 0.0), (-3.0, -1.83, 0.0), (1.0, -1.83, 0.0), (-3.417, -1.83, 0.0)], [], [(21, 1, 13, 14, 5, 22, 23, 20), (13, 1, 2, 0, 5, 14, 15, 12), (34, 36, 2, 1), (22, 5, 4, 3, 1, 21, 24, 30, 31, 32, 33, 25), (24, 25, 33, 30), (35, 34, 1, 3), (7, 3, 4, 6), (37, 35, 3, 7), (14, 11, 10, 15), (8, 9, 13, 12), (10, 8, 12, 15), (13, 9, 11, 14), (25, 19, 18, 23, 22), (21, 20, 16, 17, 24), (18, 16, 20, 23), (24, 17, 19, 25), (32, 29, 28, 33), (26, 27, 31, 30), (28, 26, 30, 33), (31, 27, 29, 32)])
_uv = me_004_002.uv_layers.new(name='UVMap')
_uv.uv.foreach_set('vector', [-1.939e-08, 0.6228, 0.0, 0.0, 0.09908, 0.6228, 0.09908, 0.893, 0.004959, 1.005, -2.78e-08, 0.893, 0.08214, 0.893, 0.08214, 0.6228, 0.09908, 0.6228, 0.0, 0.0, 1.0, 0.0, 1.0, 0.9994, 0.004959, 1.005, 0.09908, 0.893, 0.4321, 0.893, 0.4321, 0.6228, 0.0, 0.6696, 1.0, 0.6696, 1.0, 1.0, 0.0, 1.0, 1.0, 0.893, 1.005, 1.005, -1.556e-08, 0.9994, 0.0, 0.0, 1.0, 0.0, 1.0, 0.6228, 0.7491, 0.6228, 0.7319, 0.6228, 0.3988, 0.6228, 0.3988, 0.893, 0.7319, 0.893, 0.7491, 0.893, 0.7491, 0.6228, 0.7491, 0.893, 0.7319, 0.893, 0.7319, 0.6228, 0.0, 0.6696, 1.0, 0.6696, 1.0, 1.0, 0.0, 1.0, 0.7917, 0.0, 1.0, 0.0, 1.0, 0.9994, 0.7917, 0.9994, 0.7917, 0.6696, 1.0, 0.6696, 1.0, 1.0, 0.7917, 1.0, 0.625, 0.3591, 0.625, 0.25, 0.375, 0.25, 0.375, 0.3591, 0.375, 1.0, 0.625, 1.0, 0.625, 0.8909, 0.375, 0.8909, 0.125, 0.5, 0.125, 0.75, 0.125, 0.75, 0.125, 0.5, 0.625, 0.75, 0.625, 0.75, 0.625, 0.5, 0.625, 0.5, 0.625, 0.3591, 0.625, 0.25, 0.375, 0.25, 0.375, 0.3591, 0.4367, 0.3591, 0.4367, 0.8909, 0.375, 0.8909, 0.375, 1.0, 0.625, 1.0, 0.625, 0.8909, 0.125, 0.5, 0.125, 0.75, 0.125, 0.75, 0.125, 0.5, 0.625, 0.75, 0.625, 0.75, 0.625, 0.5, 0.625, 0.5, 0.625, 0.3591, 0.625, 0.25, 0.375, 0.25, 0.375, 0.3591, 0.375, 1.0, 0.625, 1.0, 0.625, 0.8909, 0.375, 0.8909, 0.125, 0.5, 0.125, 0.75, 0.125, 0.75, 0.125, 0.5, 0.625, 0.75, 0.625, 0.75, 0.625, 0.5, 0.625, 0.5])
me_004_002.materials.append(mat_004)
me_004_002.use_remesh_fix_poles = True
me_004_002.use_remesh_preserve_attributes = False
me_004_002.update()

# ---- objects
ob_plan = bpy.data.objects.new('Plan', None)
ob_camerafront = bpy.data.objects.new('CameraFront', cam_camera)
ob_cameraside = bpy.data.objects.new('CameraSide', cam_camera_001)
ob_cube_002 = bpy.data.objects.new('Cube.002', me_cube_002)
ob_cube_001 = bpy.data.objects.new('Cube.001', me_cube_003)
ob_cube_003 = bpy.data.objects.new('Cube.003', me_cube_004)
ob_light = bpy.data.objects.new('Light', light_light)
ob_floor_001 = bpy.data.objects.new('Floor.001', me_plane_007)
ob_glassdoor_001 = bpy.data.objects.new('GlassDoor.001', me_plane_008)
ob_newwalls_001 = bpy.data.objects.new('NewWalls.001', me_plane_009)
ob_room2 = bpy.data.objects.new('Room2', me_plane_010)
ob_wallsinner_003 = bpy.data.objects.new('WallsInner.003', me_plane_011)
ob_zrzut_ekranu_2021_07_10_163018 = bpy.data.objects.new('Zrzut ekranu 2021-07-10 163018', me_zrzut_ekranu_2021_07_10_163018)
ob_light_002 = bpy.data.objects.new('Light.002', light_light_003)
ob_zrzut_ekranu_2021_07_10_163018_002 = bpy.data.objects.new('Zrzut ekranu 2021-07-10 163018.002', me_zrzut_ekranu_2021_07_10_163018_002)
ob_light_001 = bpy.data.objects.new('Light.001', light_light_006)
ob_room2_001 = bpy.data.objects.new('Room2.001', me_plane_019)
ob_floor_003 = bpy.data.objects.new('Floor.003', me_plane_016)
ob_glassdoor_002 = bpy.data.objects.new('GlassDoor.002', me_plane_017)
ob_light_005 = bpy.data.objects.new('Light.005', light_light_001)
ob_light_006 = bpy.data.objects.new('Light.006', light_light_002)
ob_light_007 = bpy.data.objects.new('Light.007', light_light_007)
ob_newwalls_003 = bpy.data.objects.new('NewWalls.003', me_plane_018)
ob_wallsinner_002 = bpy.data.objects.new('WallsInner.002', me_plane_020)
ob_004 = bpy.data.objects.new('004', me_004)
ob_004_002 = bpy.data.objects.new('004.002', me_004_002)

# ---- transforms, parenting, visibility, modifiers, constraints
ob_plan.location = (7.3, -0.08593, 0.2494)
ob_plan.scale = (4.225, 4.225, 4.225)
ob_plan.empty_display_type = 'IMAGE'
ob_plan.empty_display_size = 5.0
ob_plan.use_empty_image_alpha = True
ob_plan.color = (1.0, 1.0, 1.0, 0.6)
ob_plan.hide_render = True
ob_camerafront.location = (5.452, -9.839, 3.816)
ob_camerafront.rotation_euler = (1.306, 3.667e-06, 0.5376)
ob_cameraside.location = (7.637, -2.94, 2.641)
ob_cameraside.rotation_euler = (1.292, 3.863e-06, 1.236)
ob_cube_002.location = (0.222, 0.8765, 1.738)
ob_cube_002.scale = (1.0, 0.08106, 0.2)
ob_cube_002.hide_render = True
ob_cube_001.location = (0.222, 0.8765, 1.318)
ob_cube_001.scale = (1.0, 0.08106, 0.2)
ob_cube_001.hide_render = True
ob_cube_003.location = (0.222, 0.8765, 0.8981)
ob_cube_003.scale = (1.0, 0.08106, 0.2)
ob_cube_003.hide_render = True
ob_light.parent = ob_room2
ob_light.matrix_parent_inverse = Matrix(((1.0, -0.0, 0.0, 0.0919), (-0.0, 1.0, -0.0, -0.003621), (0.0, 0.0, 1.0, -0.0), (-0.0, 0.0, -0.0, 1.0)))
ob_light.location = (0.1361, -0.4888, 0.8906)
ob_light.rotation_euler = (0.6503, 0.05522, 1.866)
ob_light.lock_rotations_4d = False
ob_light.empty_display_type = 'ARROWS'
ob_light.color = (0.0, 0.0, 0.0, 0.0)
ob_light.hide_render = True
ob_light.lineart.crease_threshold = 0.0
ob_floor_001.parent = ob_room2
ob_floor_001.matrix_parent_inverse = Matrix(((1.0, -0.0, 0.0, 7.505), (-0.0, 1.0, -0.0, -0.003621), (0.0, 0.0, 1.0, -0.0), (-0.0, 0.0, -0.0, 1.0)))
ob_floor_001.location = (-7.505, 0.003621, 0.0)
ob_floor_001.hide_render = True
ob_glassdoor_001.parent = ob_room2
ob_glassdoor_001.matrix_parent_inverse = Matrix(((1.0, -0.0, 0.0, 7.505), (-0.0, 1.0, -0.0, -0.003621), (0.0, 0.0, 1.0, -0.0), (-0.0, 0.0, -0.0, 1.0)))
ob_glassdoor_001.location = (-7.305, 0.237, 1.042)
ob_glassdoor_001.rotation_euler = (1.571, -0.0, 0.0)
ob_glassdoor_001.scale = (0.7028, 0.9407, 0.7028)
ob_glassdoor_001.hide_render = True
ob_newwalls_001.parent = ob_room2
ob_newwalls_001.matrix_parent_inverse = Matrix(((1.0, -0.0, 0.0, 7.505), (-0.0, 1.0, -0.0, -0.003621), (0.0, 0.0, 1.0, -0.0), (-0.0, 0.0, -0.0, 1.0)))
ob_newwalls_001.location = (-7.505, 0.003621, 0.0)
ob_newwalls_001.hide_render = True
ob_room2.location = (-0.0919, 0.003621, 0.0)
ob_room2.hide_render = True
_m = ob_room2.modifiers.new('Boolean', 'BOOLEAN')
ob_wallsinner_003.parent = ob_room2
ob_wallsinner_003.matrix_parent_inverse = Matrix(((1.0, -0.0, 0.0, 7.505), (-0.0, 1.0, -0.0, -0.003621), (0.0, 0.0, 1.0, -0.0), (-0.0, 0.0, -0.0, 1.0)))
ob_wallsinner_003.location = (-7.505, 0.003621, 0.0)
ob_wallsinner_003.hide_render = True
_m = ob_wallsinner_003.modifiers.new('Boolean', 'BOOLEAN')
ob_zrzut_ekranu_2021_07_10_163018.parent = ob_room2
ob_zrzut_ekranu_2021_07_10_163018.matrix_parent_inverse = Matrix(((1.0, -0.0, 0.0, 7.505), (-0.0, 1.0, -0.0, -0.003621), (0.0, 0.0, 1.0, -0.0), (-0.0, 0.0, -0.0, 1.0)))
ob_zrzut_ekranu_2021_07_10_163018.location = (-7.198, 1.017, 0.3027)
ob_zrzut_ekranu_2021_07_10_163018.rotation_euler = (1.571, -0.0, 0.0)
ob_zrzut_ekranu_2021_07_10_163018.scale = (0.6104, 0.6, 1.0)
ob_zrzut_ekranu_2021_07_10_163018.hide_render = True
ob_light_002.parent = ob_room2
ob_light_002.matrix_parent_inverse = Matrix(((1.0, -0.0, 0.0, 0.0919), (-0.0, 1.0, -0.0, -0.003621), (0.0, 0.0, 1.0, -0.0), (-0.0, 0.0, -0.0, 1.0)))
ob_light_002.location = (0.1312, -0.4883, 2.578)
ob_light_002.rotation_euler = (0.6503, 0.05522, 1.866)
ob_light_002.lock_rotations_4d = False
ob_light_002.empty_display_type = 'ARROWS'
ob_light_002.color = (0.0, 0.0, 0.0, 0.0)
ob_light_002.hide_render = True
ob_light_002.lineart.crease_threshold = 0.0
ob_zrzut_ekranu_2021_07_10_163018_002.parent = ob_room2
ob_zrzut_ekranu_2021_07_10_163018_002.matrix_parent_inverse = Matrix(((1.0, -0.0, 0.0, 7.505), (-0.0, 1.0, -0.0, -0.003621), (0.0, 0.0, 1.0, -0.0), (-0.0, 0.0, -0.0, 1.0)))
ob_zrzut_ekranu_2021_07_10_163018_002.location = (-8.009, 1.684, 0.3027)
ob_zrzut_ekranu_2021_07_10_163018_002.rotation_euler = (1.571, -0.0, 1.571)
ob_zrzut_ekranu_2021_07_10_163018_002.scale = (0.6104, 0.6, 1.0)
ob_zrzut_ekranu_2021_07_10_163018_002.hide_render = True
ob_light_001.parent = ob_room2
ob_light_001.matrix_parent_inverse = Matrix(((1.0, -0.0, 0.0, 0.0919), (-0.0, 1.0, -0.0, -0.003621), (0.0, 0.0, 1.0, -0.0), (-0.0, 0.0, -0.0, 1.0)))
ob_light_001.location = (0.1361, -0.4888, 1.744)
ob_light_001.rotation_euler = (0.6503, 0.05522, 1.866)
ob_light_001.lock_rotations_4d = False
ob_light_001.empty_display_type = 'ARROWS'
ob_light_001.color = (0.0, 0.0, 0.0, 0.0)
ob_light_001.hide_render = True
ob_light_001.lineart.crease_threshold = 0.0
ob_room2_001.location = (-0.0919, 0.003621, 0.0)
_m = ob_room2_001.modifiers.new('Boolean', 'BOOLEAN')
ob_floor_003.parent = ob_room2_001
ob_floor_003.matrix_parent_inverse = Matrix(((1.0, -0.0, 0.0, 7.505), (-0.0, 1.0, -0.0, -0.003621), (0.0, 0.0, 1.0, -0.0), (-0.0, 0.0, -0.0, 1.0)))
ob_floor_003.location = (-7.505, 0.003621, 0.0)
ob_glassdoor_002.parent = ob_room2_001
ob_glassdoor_002.matrix_parent_inverse = Matrix(((1.0, -0.0, 0.0, 7.505), (-0.0, 1.0, -0.0, -0.003621), (0.0, 0.0, 1.0, -0.0), (-0.0, 0.0, -0.0, 1.0)))
ob_glassdoor_002.location = (-7.305, 0.237, 1.042)
ob_glassdoor_002.rotation_euler = (1.571, -0.0, 0.0)
ob_glassdoor_002.scale = (0.7028, 0.9407, 0.7028)
ob_glassdoor_002.hide_render = True
ob_light_005.parent = ob_room2_001
ob_light_005.matrix_parent_inverse = Matrix(((1.0, -0.0, 0.0, 0.0919), (-0.0, 1.0, -0.0, -0.003621), (0.0, 0.0, 1.0, -0.0), (-0.0, 0.0, -0.0, 1.0)))
ob_light_005.location = (0.1361, -0.4888, 0.8906)
ob_light_005.rotation_euler = (0.6503, 0.05522, 1.866)
ob_light_005.lock_rotations_4d = False
ob_light_005.empty_display_type = 'ARROWS'
ob_light_005.color = (0.0, 0.0, 0.0, 0.0)
ob_light_005.lineart.crease_threshold = 0.0
ob_light_006.parent = ob_room2_001
ob_light_006.matrix_parent_inverse = Matrix(((1.0, -0.0, 0.0, 0.0919), (-0.0, 1.0, -0.0, -0.003621), (0.0, 0.0, 1.0, -0.0), (-0.0, 0.0, -0.0, 1.0)))
ob_light_006.location = (0.1312, -0.4883, 2.578)
ob_light_006.rotation_euler = (0.6503, 0.05522, 1.866)
ob_light_006.lock_rotations_4d = False
ob_light_006.empty_display_type = 'ARROWS'
ob_light_006.color = (0.0, 0.0, 0.0, 0.0)
ob_light_006.lineart.crease_threshold = 0.0
ob_light_007.parent = ob_room2_001
ob_light_007.matrix_parent_inverse = Matrix(((1.0, -0.0, 0.0, 0.0919), (-0.0, 1.0, -0.0, -0.003621), (0.0, 0.0, 1.0, -0.0), (-0.0, 0.0, -0.0, 1.0)))
ob_light_007.location = (0.1361, -0.4888, 1.744)
ob_light_007.rotation_euler = (0.6503, 0.05522, 1.866)
ob_light_007.lock_rotations_4d = False
ob_light_007.empty_display_type = 'ARROWS'
ob_light_007.color = (0.0, 0.0, 0.0, 0.0)
ob_light_007.lineart.crease_threshold = 0.0
ob_newwalls_003.parent = ob_room2_001
ob_newwalls_003.matrix_parent_inverse = Matrix(((1.0, -0.0, 0.0, 7.505), (-0.0, 1.0, -0.0, -0.003621), (0.0, 0.0, 1.0, -0.0), (-0.0, 0.0, -0.0, 1.0)))
ob_newwalls_003.location = (-7.505, 0.003621, 0.0)
ob_wallsinner_002.parent = ob_room2_001
ob_wallsinner_002.matrix_parent_inverse = Matrix(((1.0, -0.0, 0.0, 7.505), (-0.0, 1.0, -0.0, -0.003621), (0.0, 0.0, 1.0, -0.0), (-0.0, 0.0, -0.0, 1.0)))
ob_wallsinner_002.location = (-7.505, 0.003621, 0.0)
ob_wallsinner_002.hide_render = True
_m = ob_wallsinner_002.modifiers.new('Boolean', 'BOOLEAN')
ob_004.parent = ob_room2_001
ob_004.matrix_parent_inverse = Matrix(((1.0, -0.0, 0.0, 0.0919), (-0.0, 1.0, -0.0, -0.003621), (0.0, 0.0, 1.0, -0.0), (-0.0, 0.0, -0.0, 1.0)))
ob_004.location = (0.8982, 1.023, 0.6001)
ob_004.rotation_euler = (1.571, 1.571, 0.0)
ob_004.scale = (0.6, 0.6, 1.0)
ob_004_002.parent = ob_room2_001
ob_004_002.matrix_parent_inverse = Matrix(((1.0, -0.0, 0.0, 0.0919), (-0.0, 1.0, -0.0, -0.003621), (0.0, 0.0, 1.0, -0.0), (-0.0, 0.0, -0.0, 1.0)))
ob_004_002.location = (-0.5958, 1.322, 0.6001)
ob_004_002.rotation_euler = (-0.0, 1.571, 0.0)
ob_004_002.scale = (0.6, 0.6, 1.0)

# ---- collection membership
scene.collection.objects.link(ob_plan)
scene.collection.objects.link(ob_camerafront)
scene.collection.objects.link(ob_cameraside)
scene.collection.objects.link(ob_cube_002)
scene.collection.objects.link(ob_cube_001)
scene.collection.objects.link(ob_cube_003)
col_rowdualbluemarble.objects.link(ob_light)
col_rowdualbluemarble.objects.link(ob_floor_001)
col_rowdualbluemarble.objects.link(ob_glassdoor_001)
col_rowdualbluemarble.objects.link(ob_newwalls_001)
col_rowdualbluemarble.objects.link(ob_room2)
col_rowdualbluemarble.objects.link(ob_wallsinner_003)
col_rowdualbluemarble.objects.link(ob_zrzut_ekranu_2021_07_10_163018)
col_rowdualbluemarble.objects.link(ob_light_002)
col_rowdualbluemarble.objects.link(ob_zrzut_ekranu_2021_07_10_163018_002)
col_rowdualbluemarble.objects.link(ob_light_001)
col_coldualwhitemarble.objects.link(ob_room2_001)
col_coldualwhitemarble.objects.link(ob_floor_003)
col_coldualwhitemarble.objects.link(ob_glassdoor_002)
col_coldualwhitemarble.objects.link(ob_light_005)
col_coldualwhitemarble.objects.link(ob_light_006)
col_coldualwhitemarble.objects.link(ob_light_007)
col_coldualwhitemarble.objects.link(ob_newwalls_003)
col_coldualwhitemarble.objects.link(ob_wallsinner_002)
col_coldualwhitemarble.objects.link(ob_004)
col_coldualwhitemarble.objects.link(ob_004_002)
def _layer_coll(name, lc=None):
    lc = lc or bpy.context.view_layer.layer_collection
    for c in lc.children:
        if c.name == name: return c
        r = _layer_coll(name, c)
        if r: return r
_layer_coll('RowDualBlueMarble').exclude = True

# ---- scene / render settings (as saved in the file)
scene.camera = ob_cameraside
scene.frame_start = 1; scene.frame_end = 250; scene.frame_set(1)
scene.render.engine = 'CYCLES'
scene.render.image_settings.color_depth = '16'
scene.render.image_settings.compression = 16
scene.cycles.use_denoising = False
scene.cycles.samples = 328
scene.cycles.sampling_pattern = 'TABULATED_SOBOL'
scene.cycles.use_adaptive_sampling = False
scene.cycles.use_light_tree = False
scene.cycles.max_bounces = 6
scene.cycles.transmission_bounces = 6
scene.cycles.volume_bounces = 2
scene.cycles.transparent_max_bounces = 6
scene.view_settings.view_transform = 'Filmic'
bpy.context.view_layer.update()
